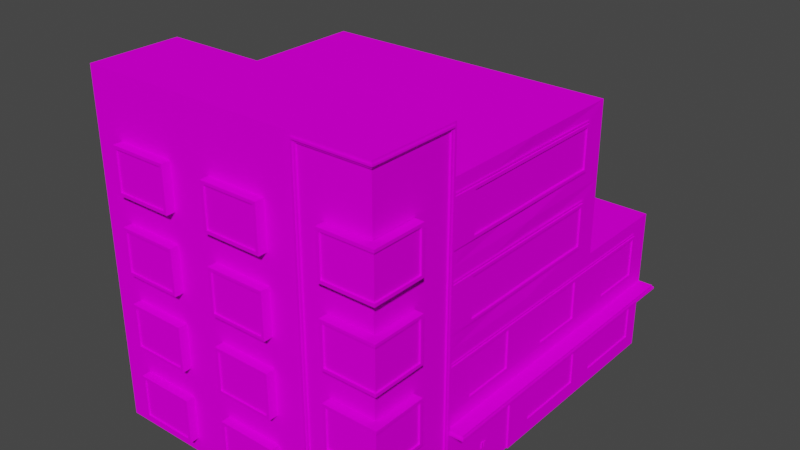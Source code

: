 # Source: house14.blend  (saved by Blender 2.92.15; exported with 4.5.12 LTS)
import bpy
from mathutils import Matrix  # noqa: F401  (used for matrix-valued properties, if any)

bpy.ops.wm.read_factory_settings(use_empty=True)
scene = bpy.context.scene
scene.name = 'Scene'

# ---- collections
col_collection = bpy.data.collections.new('Collection'); scene.collection.children.link(col_collection)

# ---- images (referenced by path relative to the original .blend; pixels are not part of the script)
import os
ASSET_DIR = os.environ.get("B2B_ASSET_DIR", "")  # directory of the original .blend (textures are referenced by path, not embedded)
HERE = os.path.dirname(os.path.abspath(__file__))  # packed textures are extracted next to this script under _unpacked/

def load_image(name, relpath, width, height, colorspace="sRGB"):
    """Load a texture the original file referenced (path relative to the .blend, or extracted next to this script)."""
    p = next((c for c in (os.path.join(HERE, relpath), os.path.join(ASSET_DIR, relpath)) if relpath and os.path.exists(c)), "")
    if p:
        img = bpy.data.images.load(p, check_existing=True)
        img.name = name
    else:  # same state as the original file: an image datablock whose file is absent (Cycles renders it pink)
        img = bpy.data.images.new(name, width, height)
        img.source = "FILE"
        img.filepath = "//" + (relpath or name)
    img.colorspace_settings.name = colorspace
    return img
img_miamiatlas_png_001 = load_image('MiamiAtlas.png.001', 'MiamiAtlas.png', 1024, 1024, 'sRGB')

# ---- materials (node trees are filled in below, after node groups)
mat_house5 = bpy.data.materials.new('house5')
mat_house5.alpha_threshold = 0.0
mat_house5.use_backface_culling = True
mat_house5.use_transparent_shadow = False
mat_house5.line_color = (0.0, 0.0, 0.0, 1.0)

# ---- material node trees
mat_house5.use_nodes = True; mat_house5.node_tree.nodes.clear()
_N = mat_house5.node_tree.nodes; _L = mat_house5.node_tree.links
n0 = _N.new('ShaderNodeOutputMaterial'); n0.name = 'Material Output'; n0.location = (300, 300)
n1 = _N.new('ShaderNodeBsdfPrincipled'); n1.name = 'Principled BSDF'; n1.location = (10, 300)
n1.distribution = 'GGX'
n1.subsurface_method = 'BURLEY'
n1.inputs[2].default_value = 0.4
n1.inputs[3].default_value = 1.45
n1.inputs[13].default_value = 0.0
n1.inputs[27].default_value = (0.0, 0.0, 0.0, 1.0)
n1.inputs[28].default_value = 1.0
n2 = _N.new('ShaderNodeTexImage'); n2.name = 'Image Texture'; n2.location = (-352, 177)
n2.image = img_miamiatlas_png_001
_L.new(n1.outputs[0], n0.inputs[0])
_L.new(n2.outputs[0], n1.inputs[0])
n0.is_active_output = True

# ---- world
world_world = bpy.data.worlds.new('World'); scene.world = world_world
world_world.use_nodes = True; world_world.node_tree.nodes.clear()
_N = world_world.node_tree.nodes; _L = world_world.node_tree.links
n0 = _N.new('ShaderNodeOutputWorld'); n0.name = 'World Output'; n0.location = (300, 300)
n1 = _N.new('ShaderNodeBackground'); n1.name = 'Background'; n1.location = (10, 300)
n1.inputs[0].default_value = (0.05088, 0.05088, 0.05088, 1.0)
_L.new(n1.outputs[0], n0.inputs[0])
n0.is_active_output = True
world_world.color = (0.05088, 0.05088, 0.05088)
world_world.use_sun_shadow = False
world_world.sun_shadow_jitter_overblur = 0.0

# ---- meshes
me_cube = bpy.data.meshes.new('Cube')
me_cube.from_pydata([(-2.645e-07, 3.15, 9.4), (-4.371e-08, 0.5, 9.8), (10.0, 2.5, 10.3), (10.0, 2.225e-06, 10.3), (10.0, 2.5, 0.3), (10.0, 9.136e-07, 0.3), (-4.371e-07, 5.0, 0.3), (-3.688e-07, 4.35, 9.4), (10.0, 5.0, 10.3), (-2.645e-07, 3.15, 4.2), (-3.688e-07, 4.35, 4.2), (-4.554e-14, 7.963e-07, 6.3), (-2.645e-07, 3.15, 5.9), (-3.688e-07, 4.35, 5.9), (2.5, 2.5, 0.3), (2.5, 2.579e-07, 0.3), (-3.251e-07, 4.4, 0.3), (-2.114e-07, 3.1, 0.3), (-2.027e-07, 3.0, 1.8), (-3.338e-07, 4.5, 1.8), (-3.251e-07, 4.4, 1.7), (-2.114e-07, 3.1, 1.7), (10.0, 11.5, 3.3), (-1.005e-06, 11.5, 3.3), (-2.645e-07, 3.15, 7.7), (-3.688e-07, 4.35, 7.7), (-0.5, 2.5, 3.3), (-1.748e-07, 2.0, 9.8), (-1.748e-07, 2.0, 6.3), (-4.371e-07, 5.0, 6.8), (-2.186e-07, 2.5, 0.3), (-2.293e-15, 3.934e-08, 0.3), (-1.748e-07, 2.0, 3.8), (-2.644e-14, 4.685e-07, 3.8), (-1.748e-07, 2.0, 7.3), (-2.186e-07, 2.5, 3.3), (-4.371e-08, 0.5, 7.3), (-2.522e-14, 4.327e-07, 3.3), (-5.197e-14, 8.917e-07, 6.8), (-0.05, 3.1, 5.95), (-0.05, 3.1, 4.15), (-0.05, 4.4, 5.95), (-0.05, 4.4, 4.15), (-0.05, 4.4, 9.45), (-0.05, 3.1, 7.65), (-0.05, 4.4, 7.65), (-0.05, 4.5, 5.95), (-0.05, 4.5, 4.15), (-0.05, 4.5, 9.45), (-0.05, 4.5, 7.65), (-0.05, 3.0, 5.95), (-0.05, 3.0, 4.15), (-0.05, 3.0, 9.45), (-0.05, 3.0, 7.65), (-0.05, 3.1, 3.3), (-0.05, 4.4, 3.3), (-0.05, 4.5, 3.3), (-0.05, 3.0, 3.3), (-2.608e-07, 3.1, 5.95), (-2.608e-07, 3.1, 4.15), (-3.725e-07, 4.4, 5.95), (-3.725e-07, 4.4, 4.15), (-3.725e-07, 4.4, 9.45), (-2.608e-07, 3.1, 7.65), (-3.725e-07, 4.4, 7.65), (-3.338e-07, 4.5, 5.95), (-3.338e-07, 4.5, 4.15), (-3.338e-07, 4.5, 9.45), (-3.338e-07, 4.5, 7.65), (-2.027e-07, 3.0, 5.95), (-2.027e-07, 3.0, 4.15), (-2.027e-07, 3.0, 9.45), (-2.027e-07, 3.0, 7.65), (-3.338e-07, 4.5, 3.3), (-2.027e-07, 3.0, 3.3), (0.05, 1.95, 9.75), (0.05, 0.55, 9.75), (0.05, 0.55, 7.35), (0.05, 1.95, 7.35), (-3.338e-07, 4.5, 0.3), (-2.027e-07, 3.0, 0.3), (-0.3, 4.4, -5.77e-07), (-0.3, 3.1, -4.065e-07), (-0.3, 3.0, 1.8), (-0.3, 4.5, 1.8), (-0.3, 4.4, 1.7), (-0.3, 3.1, 1.7), (-0.3, 4.5, -5.901e-07), (-0.3, 3.0, -3.934e-07), (1.4, 4.4, 0.3), (1.4, 3.1, 0.3), (1.5, 4.5, 0.3), (1.5, 3.0, 0.3), (1.4, 4.4, -5.77e-07), (1.4, 3.1, -4.065e-07), (1.5, 4.5, -5.901e-07), (1.5, 3.0, -3.934e-07), (-0.25, 4.4, 0.05), (-0.25, 3.1, 0.05), (-0.25, 4.4, 1.7), (-0.25, 3.1, 1.7), (1.4, 4.4, 0.05), (1.4, 3.1, 0.05), (-0.5, 2.5, 10.3), (-0.5, 2.5, 6.8), (-0.05, 2.5, 3.3), (-0.05, 4.284e-07, 3.3), (-0.05, 2.5, 3.1), (-0.05, 4.021e-07, 3.1), (-3.775e-07, 5.0, 3.1), (-1.59e-07, 2.5, 3.1), (5.96e-08, 4.065e-07, 3.1), (-2.186e-07, 2.5, 6.8), (2.5, 2.5, 0.25), (2.5, 2.513e-07, 0.25), (2.3, 2.5, 0.25), (2.3, 2.339e-07, 0.25), (2.3, 5.0, 0.25), (2.3, 2.5, 0.3), (2.3, 2.404e-07, 0.3), (2.3, 5.0, 0.3), (-0.5, 2.3, 3.3), (-0.5, 2.3, 6.8), (-2.011e-07, 2.3, 3.3), (-2.011e-07, 2.3, 6.8), (7.095, 4.4, 0.3), (7.095, 3.1, 0.3), (6.995, 4.5, 0.3), (6.995, 3.0, 0.3), (7.095, 4.4, -5.77e-07), (7.095, 3.1, -4.065e-07), (6.995, 4.5, -5.901e-07), (6.995, 3.0, -3.934e-07), (8.9, 4.4, 0.3), (8.9, 3.1, 0.3), (9.0, 4.5, 0.3), (9.0, 3.0, 0.3), (8.9, 4.4, -5.77e-07), (8.9, 3.1, -4.065e-07), (9.0, 4.5, -5.901e-07), (9.0, 3.0, -3.934e-07), (7.095, 4.4, 0.05), (7.095, 3.1, 0.05), (8.9, 4.4, 0.05), (8.9, 3.1, 0.05), (3.595, 4.4, 0.3), (3.595, 3.1, 0.3), (3.495, 4.5, 0.3), (3.495, 3.0, 0.3), (3.595, 4.4, -5.77e-07), (3.595, 3.1, -4.065e-07), (3.495, 4.5, -5.901e-07), (3.495, 3.0, -3.934e-07), (5.4, 4.4, 0.3), (5.4, 3.1, 0.3), (5.5, 4.5, 0.3), (5.5, 3.0, 0.3), (5.4, 4.4, -5.77e-07), (5.4, 3.1, -4.065e-07), (5.5, 4.5, -5.901e-07), (5.5, 3.0, -3.934e-07), (3.595, 4.4, 0.05), (3.595, 3.1, 0.05), (5.4, 4.4, 0.05), (5.4, 3.1, 0.05), (0.05, 8.007e-07, 6.3), (0.05, 4.729e-07, 3.8), (0.05, 2.0, 3.8), (0.05, 2.0, 6.3), (0.05, 6.368e-07, 5.05), (0.05, 2.0, 5.05), (0.05, 2.0, 7.3), (0.05, 0.5, 7.3), (0.05, 2.0, 9.8), (0.05, 0.5, 9.8), (0.05, 1.95, 6.25), (0.05, 0.05, 6.25), (0.05, 0.05, 5.15), (0.05, 0.05, 3.85), (0.05, 1.95, 3.85), (0.05, 1.95, 5.15), (0.05, 1.95, 4.95), (0.05, 0.05, 4.95), (-4.843e-07, 5.65, 9.4), (10.0, 5.0, 0.3), (-6.557e-07, 7.5, 0.3), (-5.886e-07, 6.85, 9.4), (-4.843e-07, 5.65, 4.2), (-5.886e-07, 6.85, 4.2), (10.0, 7.5, 10.3), (-4.843e-07, 5.65, 6.8), (-5.886e-07, 6.85, 6.8), (2.5, 5.0, 0.3), (10.0, 11.5, 0.3), (2.5, 11.5, 0.3), (-5.436e-07, 6.9, 0.3), (-4.3e-07, 5.6, 0.3), (-4.212e-07, 5.5, 1.8), (-5.524e-07, 7.0, 1.8), (-5.436e-07, 6.9, 1.7), (-4.3e-07, 5.6, 1.7), (-1.005e-06, 11.5, 0.3), (7.151e-09, 0.6, 1.7), (-1.152e-07, 2.0, 0.3), (-4.371e-07, 5.0, 3.3), (-0.05, 5.6, 6.8), (-0.05, 5.6, 4.15), (-0.05, 6.9, 6.8), (-0.05, 6.9, 4.15), (-0.05, 6.9, 9.45), (-0.05, 5.6, 9.45), (-1.152e-07, 2.0, 1.8), (-0.3, 0.6, -5.158e-07), (-0.05, 7.0, 6.8), (-0.05, 7.0, 4.15), (-0.05, 7.0, 9.55), (-0.3, 0.5, 1.8), (-0.05, 5.5, 6.8), (-0.05, 5.5, 4.15), (-0.05, 5.5, 9.55), (7.151e-09, 0.6, 0.3), (-0.05, 5.6, 3.3), (-0.05, 6.9, 3.3), (-0.05, 7.0, 3.3), (-0.05, 5.5, 3.3), (0.05, 5.6, 6.8), (-4.768e-07, 5.6, 4.15), (0.05, 6.9, 6.8), (-5.923e-07, 6.9, 4.15), (-5.923e-07, 6.9, 9.45), (-4.768e-07, 5.6, 9.45), (1.589e-08, 0.5, 1.8), (1.589e-08, 0.5, 0.3), (-5.524e-07, 7.0, 6.8), (-5.524e-07, 7.0, 4.15), (-5.524e-07, 7.0, 9.55), (-0.3, 2.0, 1.8), (-4.212e-07, 5.5, 6.8), (-4.212e-07, 5.5, 4.15), (-4.212e-07, 5.5, 9.55), (-1.065e-07, 1.9, 0.3), (-5.524e-07, 7.0, 3.3), (-4.212e-07, 5.5, 3.3), (-5.524e-07, 7.0, 0.3), (-4.212e-07, 5.5, 0.3), (-0.3, 6.9, -9.048e-07), (-0.3, 5.6, -7.344e-07), (-0.3, 5.5, 1.8), (-0.3, 7.0, 1.8), (-0.3, 6.9, 1.7), (-0.3, 5.6, 1.7), (-0.3, 7.0, -9.179e-07), (-0.3, 5.5, -7.212e-07), (1.4, 6.9, 0.3), (1.4, 5.6, 0.3), (1.5, 7.0, 0.3), (1.5, 5.5, 0.3), (1.4, 6.9, -9.048e-07), (1.4, 5.6, -7.344e-07), (1.5, 7.0, -9.179e-07), (1.5, 5.5, -7.212e-07), (-0.25, 6.9, 0.05), (-0.25, 5.6, 0.05), (-0.25, 6.9, 1.7), (-0.25, 5.6, 1.7), (1.4, 6.9, 0.05), (1.4, 5.6, 0.05), (-0.05, 5.0, 3.3), (-0.05, 5.0, 3.1), (-5.961e-07, 7.5, 3.1), (2.5, 5.0, 0.25), (2.5, 7.5, 0.25), (2.3, 7.5, 0.3), (7.095, 6.9, 0.3), (7.095, 5.6, 0.3), (6.995, 7.0, 0.3), (6.995, 5.5, 0.3), (7.095, 6.9, -9.048e-07), (7.095, 5.6, -7.344e-07), (6.995, 7.0, -9.179e-07), (6.995, 5.5, -7.212e-07), (8.9, 6.9, 0.3), (8.9, 5.6, 0.3), (9.0, 7.0, 0.3), (9.0, 5.5, 0.3), (8.9, 6.9, -9.048e-07), (8.9, 5.6, -7.344e-07), (9.0, 7.0, -9.179e-07), (9.0, 5.5, -7.212e-07), (7.095, 6.9, 0.05), (7.095, 5.6, 0.05), (8.9, 6.9, 0.05), (8.9, 5.6, 0.05), (3.595, 6.9, 0.3), (3.595, 5.6, 0.3), (3.495, 7.0, 0.3), (3.495, 5.5, 0.3), (3.595, 6.9, -9.048e-07), (3.595, 5.6, -7.344e-07), (3.495, 7.0, -9.179e-07), (3.495, 5.5, -7.212e-07), (5.4, 6.9, 0.3), (5.4, 5.6, 0.3), (5.5, 7.0, 0.3), (5.5, 5.5, 0.3), (5.4, 6.9, -9.048e-07), (5.4, 5.6, -7.344e-07), (5.5, 7.0, -9.179e-07), (5.5, 5.5, -7.212e-07), (3.595, 6.9, 0.05), (3.595, 5.6, 0.05), (5.4, 6.9, 0.05), (5.4, 5.6, 0.05), (-1.065e-07, 1.9, 1.7), (-0.3, 1.9, -6.863e-07), (-7.004e-07, 8.15, 9.4), (10.0, 7.5, 0.3), (-8.742e-07, 10.0, 0.3), (10.0, 10.0, 0.3), (-8.047e-07, 9.35, 9.4), (10.0, 10.0, 10.3), (-7.004e-07, 8.15, 4.2), (-8.047e-07, 9.35, 4.2), (10.0, 10.0, 3.3), (-7.004e-07, 8.15, 6.8), (-8.047e-07, 9.35, 6.8), (2.5, 7.5, 0.3), (2.5, 10.0, 0.3), (-7.622e-07, 9.4, 0.3), (-6.485e-07, 8.1, 0.3), (-6.398e-07, 8.0, 1.8), (-7.709e-07, 9.5, 1.8), (-7.622e-07, 9.4, 1.7), (-6.485e-07, 8.1, 1.7), (-8.742e-07, 10.0, 10.3), (-8.742e-07, 10.0, 6.8), (-6.557e-07, 7.5, 3.3), (-0.05, 8.1, 6.8), (-0.05, 8.1, 4.15), (-0.05, 9.4, 6.8), (-0.05, 9.4, 4.15), (-0.05, 9.4, 9.45), (-0.05, 8.1, 9.45), (-0.05, 9.5, 6.8), (-0.05, 9.5, 4.15), (-0.05, 9.5, 9.55), (-0.05, 8.0, 6.8), (-0.05, 8.0, 4.15), (-0.05, 8.0, 9.55), (-0.05, 8.1, 3.3), (-0.05, 9.4, 3.3), (-0.05, 9.5, 3.3), (-0.05, 8.0, 3.3), (0.05, 8.1, 6.8), (-6.966e-07, 8.1, 4.15), (0.05, 9.4, 6.8), (-8.121e-07, 9.4, 4.15), (-8.121e-07, 9.4, 9.45), (-6.966e-07, 8.1, 9.45), (-7.709e-07, 9.5, 6.8), (-7.709e-07, 9.5, 4.15), (-7.709e-07, 9.5, 9.55), (-6.398e-07, 8.0, 6.8), (-6.398e-07, 8.0, 4.15), (-6.398e-07, 8.0, 9.55), (-7.709e-07, 9.5, 3.3), (-6.398e-07, 8.0, 3.3), (-7.709e-07, 9.5, 0.3), (-6.398e-07, 8.0, 0.3), (-0.3, 9.4, -1.233e-06), (-0.3, 8.1, -1.062e-06), (-0.3, 8.0, 1.8), (-0.3, 9.5, 1.8), (-0.3, 9.4, 1.7), (-0.3, 8.1, 1.7), (-0.3, 9.5, -1.246e-06), (-0.3, 8.0, -1.049e-06), (1.4, 9.4, 0.3), (1.4, 8.1, 0.3), (1.5, 9.5, 0.3), (1.5, 8.0, 0.3), (1.4, 9.4, -1.233e-06), (1.4, 8.1, -1.062e-06), (1.5, 9.5, -1.246e-06), (1.5, 8.0, -1.049e-06), (-0.25, 9.4, 0.05), (-0.25, 8.1, 0.05), (-0.25, 9.4, 1.7), (-0.25, 8.1, 1.7), (1.4, 9.4, 0.05), (1.4, 8.1, 0.05), (-8.742e-07, 10.0, 3.3), (-0.05, 10.0, 3.3), (-0.05, 7.5, 3.3), (-0.05, 10.0, 3.1), (-0.05, 7.5, 3.1), (-8.146e-07, 10.0, 3.1), (-6.557e-07, 7.5, 6.8), (-6.557e-07, 7.5, 10.3), (2.5, 10.0, 0.25), (2.3, 7.5, 0.25), (2.3, 10.0, 0.25), (2.3, 10.0, 0.3), (7.095, 9.4, 0.3), (7.095, 8.1, 0.3), (6.995, 9.5, 0.3), (6.995, 8.0, 0.3), (7.095, 9.4, -1.233e-06), (7.095, 8.1, -1.062e-06), (6.995, 9.5, -1.246e-06), (6.995, 8.0, -1.049e-06), (8.9, 9.4, 0.3), (8.9, 8.1, 0.3), (9.0, 9.5, 0.3), (9.0, 8.0, 0.3), (8.9, 9.4, -1.233e-06), (8.9, 8.1, -1.062e-06), (9.0, 9.5, -1.246e-06), (9.0, 8.0, -1.049e-06), (7.095, 9.4, 0.05), (7.095, 8.1, 0.05), (8.9, 9.4, 0.05), (8.9, 8.1, 0.05), (3.595, 9.4, 0.3), (3.595, 8.1, 0.3), (3.495, 9.5, 0.3), (3.495, 8.0, 0.3), (3.595, 9.4, -1.233e-06), (3.595, 8.1, -1.062e-06), (3.495, 9.5, -1.246e-06), (3.495, 8.0, -1.049e-06), (5.4, 9.4, 0.3), (5.4, 8.1, 0.3), (5.5, 9.5, 0.3), (5.5, 8.0, 0.3), (5.4, 9.4, -1.233e-06), (5.4, 8.1, -1.062e-06), (5.5, 9.5, -1.246e-06), (5.5, 8.0, -1.049e-06), (3.595, 9.4, 0.05), (3.595, 8.1, 0.05), (5.4, 9.4, 0.05), (5.4, 8.1, 0.05), (-0.05, 11.5, 3.3), (-0.05, 11.5, 0.25), (2.5, 11.5, 0.25), (-0.05, 11.3, 3.1), (-0.05, 11.3, 0.25), (2.3, 11.3, 0.25), (-9.283e-07, 11.3, 3.1), (2.3, 11.3, 0.3), (-9.879e-07, 11.3, 0.3), (0.05, 0.8, 4.96), (0.05, 1.0, 4.96), (0.05, 0.8, 5.04), (0.05, 1.0, 5.04), (0.02, 0.8, 4.96), (0.02, 1.0, 4.96), (0.02, 0.8, 5.04), (0.02, 1.0, 5.04), (0.04, 0.8, 5.06), (0.04, 1.0, 5.06), (0.04, 0.8, 5.14), (0.04, 1.0, 5.14), (0.01, 0.8, 5.06), (0.01, 1.0, 5.06), (0.01, 0.8, 5.14), (0.01, 1.0, 5.14), (-0.55, 2.43, 3.25), (-2.086e-07, 2.43, 3.25), (-0.55, 2.43, 13.85), (-0.3, 0.6, 1.7), (-2.086e-07, 2.43, 13.85), (-0.55, 2.37, 3.25), (-0.55, 2.37, 13.85), (-0.3, 1.9, 1.7), (-2.086e-07, 2.37, 3.25), (-2.086e-07, 2.37, 13.85), (-0.1, 2.5, 3.23), (-0.1, 4.768e-07, 3.23), (-0.1, 2.5, 3.17), (-0.1, 4.768e-07, 3.17), (2.43, 2.5, 0.2), (2.43, 4.768e-07, 0.2), (2.37, 2.5, 0.2), (2.37, 0.0, 0.2), (2.37, 5.0, 0.2), (-0.1, 5.0, 3.23), (-0.1, 5.0, 3.17), (2.43, 5.0, 0.2), (2.43, 7.5, 0.2), (-0.1, 10.0, 3.23), (-0.1, 7.5, 3.23), (-0.1, 10.0, 3.17), (-0.1, 7.5, 3.17), (2.43, 10.0, 0.2), (2.37, 7.5, 0.2), (2.37, 10.0, 0.2), (-0.1, 11.43, 3.23), (-0.1, 11.43, 0.2), (2.43, 11.43, 0.2), (-0.1, 11.37, 3.17), (-0.1, 11.37, 0.2), (2.37, 11.37, 0.2), (-0.025, 4.53, 13.05), (1.4, 1.9, 0.3), (-0.3, 0.5, -5.027e-07), (-0.3, 2.0, -6.994e-07), (-0.025, 4.53, 3.3), (-0.025, 4.58, 13.05), (1.5, 0.5, 0.3), (1.5, 2.0, 0.3), (1.4, 0.6, 0.3), (-0.025, 4.58, 3.3), (-0.025, 7.03, 9.55), (1.5, 2.0, -6.994e-07), (1.4, 0.6, -5.158e-07), (1.4, 1.9, -6.863e-07), (-0.025, 7.03, 3.3), (-0.025, 7.08, 9.55), (-0.25, 0.6, 0.05), (-0.25, 1.9, 0.05), (1.5, 0.5, -5.027e-07), (-0.025, 7.08, 3.3), (-0.025, 9.53, 9.55), (-0.025, 9.53, 3.3), (-0.025, 9.58, 9.55), (-0.025, 9.58, 3.3), (-0.02, 4.53, 1.8), (-0.02, 4.53, 0.28), (1.5, 4.53, 0.28), (-0.02, 7.03, 1.8), (-0.02, 7.03, 0.28), (1.5, 7.03, 0.28), (-0.02, 9.53, 1.8), (-0.02, 9.53, 0.28), (1.5, 9.53, 0.28), (-0.02, 4.58, 1.8), (-0.02, 4.58, 0.28), (1.5, 4.58, 0.28), (-0.02, 7.08, 1.8), (-0.02, 7.08, 0.28), (1.5, 7.08, 0.28), (-0.02, 9.58, 1.8), (-0.02, 9.58, 0.28), (1.5, 9.58, 0.28), (-0.25, 1.9, 1.7), (-0.25, 0.6, 1.7), (1.4, 1.9, 0.05), (1.4, 0.6, 0.05), (-0.02, 2.03, 1.8), (-0.02, 2.03, 0.28), (1.5, 2.03, 0.28), (-0.02, 2.08, 1.8), (-0.02, 2.08, 0.28), (1.5, 2.08, 0.28), (7.095, 1.9, 0.3), (7.095, 0.6, 0.3), (6.995, 2.0, 0.3), (6.995, 0.5, 0.3), (7.095, 1.9, -6.863e-07), (7.095, 0.6, -5.158e-07), (6.995, 2.0, -6.994e-07), (6.995, 0.5, -5.027e-07), (8.9, 1.9, 0.3), (8.9, 0.6, 0.3), (9.0, 2.0, 0.3), (9.0, 0.5, 0.3), (8.9, 1.9, -6.863e-07), (8.9, 0.6, -5.158e-07), (9.0, 2.0, -6.994e-07), (9.0, 0.5, -5.027e-07), (7.095, 1.9, 0.05), (7.095, 0.6, 0.05), (8.9, 1.9, 0.05), (8.9, 0.6, 0.05), (3.595, 1.9, 0.3), (3.595, 0.6, 0.3), (3.495, 2.0, 0.3), (3.495, 0.5, 0.3), (3.595, 1.9, -6.863e-07), (3.595, 0.6, -5.158e-07), (3.495, 2.0, -6.994e-07), (3.495, 0.5, -5.027e-07), (5.4, 1.9, 0.3), (5.4, 0.6, 0.3), (5.5, 2.0, 0.3), (5.5, 0.5, 0.3), (5.4, 1.9, -6.863e-07), (5.4, 0.6, -5.158e-07), (5.5, 2.0, -6.994e-07), (5.5, 0.5, -5.027e-07), (3.595, 1.9, 0.05), (3.595, 0.6, 0.05), (5.4, 1.9, 0.05), (5.4, 0.6, 0.05), (-2.645e-07, 3.15, 12.9), (-4.371e-08, 0.5, 13.3), (10.0, 2.5, 13.8), (10.0, 2.072e-06, 13.8), (-3.688e-07, 4.35, 12.9), (10.0, 5.0, 13.8), (-2.645e-07, 3.15, 11.2), (-3.688e-07, 4.35, 11.2), (-4.371e-07, 5.0, 13.8), (-1.748e-07, 2.0, 13.3), (-4.371e-07, 5.0, 10.3), (-1.748e-07, 2.0, 10.8), (-4.371e-08, 0.5, 10.8), (-7.872e-14, 1.198e-06, 13.8), (-5.197e-14, 7.387e-07, 10.3), (-0.05, 4.4, 12.95), (-0.05, 3.1, 12.95), (-0.05, 3.1, 11.15), (-0.05, 4.5, 13.05), (-0.05, 3.0, 13.05), (-0.05, 3.0, 11.15), (-3.725e-07, 4.4, 12.95), (-2.608e-07, 3.1, 12.95), (-2.608e-07, 3.1, 11.15), (-3.725e-07, 4.4, 11.15), (-3.338e-07, 4.5, 13.05), (-3.338e-07, 4.5, 11.15), (-2.027e-07, 3.0, 13.05), (-2.027e-07, 3.0, 11.15), (0.05, 1.95, 13.25), (0.05, 0.55, 13.25), (0.05, 0.55, 10.85), (0.05, 1.95, 10.85), (-0.5, 2.5, 13.8), (-2.186e-07, 2.5, 10.3), (-2.186e-07, 2.5, 13.8), (-0.5, 2.3, 13.8), (-0.5, 2.3, 10.3), (-2.011e-07, 2.3, 13.8), (-2.011e-07, 2.3, 10.3), (0.05, 2.0, 10.8), (0.05, 0.5, 10.8), (0.05, 2.0, 13.3), (0.05, 0.5, 13.3), (-0.05, 3.1, 9.45), (-0.05, 4.4, 11.15), (-0.05, 4.5, 11.15), (-2.608e-07, 3.1, 9.45)], [], [(8, 601, 598, 2), (14, 30, 6, 192), (2, 4, 184, 8), (24, 0, 7, 25), (30, 35, 204, 6), (36, 1, 174, 172), (5, 4, 2, 3), (9, 12, 13, 10), (4, 14, 192, 184), (31, 30, 14, 15), (15, 14, 4, 5), (3, 2, 598, 599), (58, 59, 35, 112), (61, 60, 29, 204), (59, 61, 204, 35), (112, 63, 58), (62, 643, 630, 606), (643, 63, 112, 630), (64, 62, 606, 29), (64, 29, 60), (32, 28, 112, 35), (33, 32, 35, 37), (28, 11, 38, 112), (27, 1, 610, 630), (1, 36, 38, 610), (34, 27, 630, 112), (36, 34, 112, 38), (45, 43, 48, 49), (42, 41, 46, 47), (44, 53, 52, 640), (40, 51, 50, 39), (49, 46, 41, 45), (53, 44, 39, 50), (616, 613, 640, 52), (41, 39, 44, 45), (40, 54, 57, 51), (42, 47, 56, 55), (61, 42, 40, 59), (45, 44, 63, 64), (39, 58, 59, 40), (56, 47, 66, 73), (39, 41, 60, 58), (41, 42, 61, 60), (46, 49, 68, 65), (640, 643, 63, 44), (51, 70, 69, 50), (43, 45, 64, 62), (50, 69, 72, 53), (53, 72, 71, 52), (47, 46, 65, 66), (40, 42, 55, 54), (49, 48, 67, 68), (640, 43, 62, 643), (57, 74, 70, 51), (642, 48, 43, 641), (176, 175, 180, 177), (76, 75, 78, 77), (11, 28, 168, 165), (27, 34, 171, 173), (28, 32, 167, 168), (34, 36, 172, 171), (32, 33, 166, 167), (1, 27, 173, 174), (17, 82, 86, 21), (19, 79, 87, 84), (18, 83, 88, 80), (16, 20, 85, 81), (87, 81, 85, 84), (88, 83, 86, 82), (85, 86, 83, 84), (19, 84, 83, 18), (86, 85, 20, 21), (92, 80, 88, 96), (90, 94, 82, 17), (91, 95, 87, 79), (89, 16, 81, 93), (87, 95, 93, 81), (88, 82, 94, 96), (90, 89, 93, 94), (92, 96, 95, 91), (96, 94, 93, 95), (97, 101, 102, 98), (100, 99, 97, 98), (37, 35, 105, 106), (204, 267, 105, 35), (106, 105, 107, 108), (267, 268, 107, 105), (108, 107, 110, 111), (268, 109, 110, 107), (15, 114, 113, 14), (192, 14, 113, 270), (114, 116, 115, 113), (270, 113, 115, 117), (116, 119, 118, 115), (117, 115, 118, 120), (35, 26, 104, 112), (112, 104, 103, 630), (104, 122, 633, 103), (26, 121, 122, 104), (122, 124, 635, 633), (121, 123, 124, 122), (26, 35, 123, 121), (43, 640, 613, 641), (136, 128, 132, 140), (134, 138, 130, 126), (135, 139, 131, 127), (133, 125, 129, 137), (131, 139, 137, 129), (132, 130, 138, 140), (134, 133, 137, 138), (136, 140, 139, 135), (140, 138, 137, 139), (141, 143, 144, 142), (131, 132, 128, 127), (126, 130, 129, 125), (129, 130, 132, 131), (156, 148, 152, 160), (154, 158, 150, 146), (155, 159, 151, 147), (153, 145, 149, 157), (151, 159, 157, 149), (152, 150, 158, 160), (154, 153, 157, 158), (156, 160, 159, 155), (160, 158, 157, 159), (161, 163, 164, 162), (151, 152, 148, 147), (146, 150, 149, 145), (149, 150, 152, 151), (182, 181, 179, 178), (77, 78, 171, 172), (78, 75, 173, 171), (76, 77, 172, 174), (12, 9, 59, 58), (10, 13, 60, 61), (9, 10, 61, 59), (13, 12, 58, 60), (7, 0, 643, 62), (0, 24, 63, 643), (25, 7, 62, 64), (24, 25, 64, 63), (75, 76, 174, 173), (175, 176, 165, 168), (182, 178, 166, 169), (178, 179, 167, 166), (179, 181, 170, 167), (176, 177, 169, 165), (180, 175, 168, 170), (169, 170, 181, 182), (180, 170, 169, 177), (192, 6, 185, 326), (8, 184, 316, 189), (190, 183, 186, 191), (6, 204, 336, 185), (327, 317, 201, 194), (187, 190, 191, 188), (317, 391, 23, 201), (22, 23, 391, 323), (184, 192, 326, 316), (23, 22, 193, 194), (606, 8, 189, 398), (225, 226, 204, 29), (228, 227, 397, 336), (226, 228, 336, 204), (231, 216, 506, 232), (229, 230, 606, 398), (230, 225, 29, 606), (227, 229, 398, 397), (240, 313, 475, 314), (505, 240, 314, 517), (511, 515, 507, 203), (207, 209, 215, 213), (208, 207, 213, 214), (205, 217, 219, 210), (206, 218, 217, 205), (507, 314, 475, 236), (211, 203, 507, 236), (215, 209, 210, 219), (512, 516, 212, 220), (206, 221, 224, 218), (208, 214, 223, 222), (228, 208, 206, 226), (510, 232, 506, 522), (205, 225, 226, 206), (223, 214, 234, 241), (471, 475, 313, 202), (207, 208, 228, 227), (506, 216, 471, 212), (210, 230, 225, 205), (218, 238, 237, 217), (209, 207, 227, 229), (220, 212, 471, 202), (217, 237, 239, 219), (214, 213, 233, 234), (206, 208, 222, 221), (213, 215, 235, 233), (210, 209, 229, 230), (224, 242, 238, 218), (215, 219, 239, 235), (196, 246, 250, 200), (198, 243, 251, 248), (197, 247, 252, 244), (195, 199, 249, 245), (251, 245, 249, 248), (252, 247, 250, 246), (249, 250, 247, 248), (198, 248, 247, 197), (250, 249, 199, 200), (256, 244, 252, 260), (254, 258, 246, 196), (255, 259, 251, 243), (253, 195, 245, 257), (251, 259, 257, 245), (252, 246, 258, 260), (254, 253, 257, 258), (256, 260, 259, 255), (260, 258, 257, 259), (261, 265, 266, 262), (264, 263, 261, 262), (336, 393, 267, 204), (393, 395, 268, 267), (395, 269, 109, 268), (326, 192, 270, 271), (271, 270, 117, 400), (400, 117, 120, 272), (284, 276, 280, 288), (282, 286, 278, 274), (283, 287, 279, 275), (281, 273, 277, 285), (279, 287, 285, 277), (280, 278, 286, 288), (282, 281, 285, 286), (284, 288, 287, 283), (288, 286, 285, 287), (289, 291, 292, 290), (279, 280, 276, 275), (274, 278, 277, 273), (277, 278, 280, 279), (304, 296, 300, 308), (302, 306, 298, 294), (303, 307, 299, 295), (301, 293, 297, 305), (299, 307, 305, 297), (300, 298, 306, 308), (302, 301, 305, 306), (304, 308, 307, 303), (308, 306, 305, 307), (309, 311, 312, 310), (299, 300, 296, 295), (294, 298, 297, 293), (297, 298, 300, 299), (23, 194, 201), (190, 187, 226, 225), (188, 191, 227, 228), (187, 188, 228, 226), (211, 236, 216, 231), (186, 183, 230, 229), (183, 190, 225, 230), (191, 186, 229, 227), (475, 471, 216, 236), (326, 185, 317, 327), (334, 320, 323, 391), (324, 315, 319, 325), (185, 336, 391, 317), (189, 316, 318, 320), (321, 324, 325, 322), (316, 326, 327, 318), (318, 327, 194, 193), (398, 189, 320, 334), (353, 354, 336, 397), (356, 355, 335, 391), (354, 356, 391, 336), (357, 358, 398, 334), (358, 353, 397, 398), (355, 357, 334, 335), (339, 341, 345, 343), (340, 339, 343, 344), (337, 346, 348, 342), (338, 347, 346, 337), (345, 341, 342, 348), (338, 349, 352, 347), (340, 344, 351, 350), (356, 340, 338, 354), (337, 353, 354, 338), (351, 344, 360, 365), (339, 340, 356, 355), (342, 358, 353, 337), (347, 363, 362, 346), (341, 339, 355, 357), (346, 362, 364, 348), (344, 343, 359, 360), (338, 340, 350, 349), (343, 345, 361, 359), (342, 341, 357, 358), (352, 366, 363, 347), (345, 348, 364, 361), (329, 370, 374, 333), (331, 367, 375, 372), (330, 371, 376, 368), (328, 332, 373, 369), (375, 369, 373, 372), (376, 371, 374, 370), (373, 374, 371, 372), (331, 372, 371, 330), (374, 373, 332, 333), (380, 368, 376, 384), (378, 382, 370, 329), (379, 383, 375, 367), (377, 328, 369, 381), (375, 383, 381, 369), (376, 370, 382, 384), (378, 377, 381, 382), (380, 384, 383, 379), (384, 382, 381, 383), (385, 389, 390, 386), (388, 387, 385, 386), (391, 392, 393, 336), (392, 394, 395, 393), (394, 396, 269, 395), (327, 326, 271, 399), (399, 271, 400, 401), (401, 400, 272, 402), (414, 406, 410, 418), (412, 416, 408, 404), (413, 417, 409, 405), (411, 403, 407, 415), (409, 417, 415, 407), (410, 408, 416, 418), (412, 411, 415, 416), (414, 418, 417, 413), (418, 416, 415, 417), (419, 421, 422, 420), (409, 410, 406, 405), (404, 408, 407, 403), (407, 408, 410, 409), (434, 426, 430, 438), (432, 436, 428, 424), (433, 437, 429, 425), (431, 423, 427, 435), (429, 437, 435, 427), (430, 428, 436, 438), (432, 431, 435, 436), (434, 438, 437, 433), (438, 436, 435, 437), (439, 441, 442, 440), (429, 430, 426, 425), (424, 428, 427, 423), (427, 428, 430, 429), (323, 318, 193, 22), (324, 321, 354, 353), (322, 325, 355, 356), (321, 322, 356, 354), (319, 315, 358, 357), (315, 324, 353, 358), (325, 319, 357, 355), (23, 201, 444, 443), (201, 194, 445, 444), (444, 445, 448, 447), (443, 444, 447, 446), (446, 447, 451, 449), (447, 448, 450, 451), (194, 327, 399, 445), (401, 448, 445, 399), (402, 450, 448, 401), (394, 446, 449, 396), (391, 23, 443, 392), (392, 443, 446, 394), (454, 455, 459, 458), (458, 459, 457, 456), (456, 457, 453, 452), (454, 458, 456, 452), (459, 455, 453, 457), (462, 463, 467, 466), (466, 467, 465, 464), (464, 465, 461, 460), (462, 466, 464, 460), (467, 463, 461, 465), (37, 35, 30, 31), (507, 515, 517, 314), (468, 473, 474, 470), (468, 469, 476, 473), (472, 470, 474, 477), (479, 478, 480, 481), (487, 488, 480, 478), (483, 485, 484, 482), (489, 482, 484, 486), (492, 494, 488, 487), (490, 489, 486, 496), (491, 493, 494, 492), (495, 490, 496, 497), (499, 500, 503, 502), (498, 499, 502, 501), (497, 503, 500, 495), (491, 498, 501, 493), (508, 504, 509, 513), (510, 522, 515, 511), (512, 505, 517, 516), (506, 212, 516, 522), (518, 514, 519, 523), (547, 546, 521, 520), (521, 548, 549, 520), (522, 516, 517, 515), (525, 524, 526, 527), (530, 529, 538, 539), (534, 543, 544, 535), (531, 540, 541, 532), (528, 537, 538, 529), (536, 535, 544, 545), (533, 532, 541, 542), (552, 551, 554, 555), (550, 553, 554, 551), (567, 559, 563, 571), (565, 569, 561, 557), (566, 570, 562, 558), (564, 556, 560, 568), (562, 570, 568, 560), (563, 561, 569, 571), (565, 564, 568, 569), (567, 571, 570, 566), (571, 569, 568, 570), (572, 574, 575, 573), (562, 563, 559, 558), (557, 561, 560, 556), (560, 561, 563, 562), (587, 579, 583, 591), (585, 589, 581, 577), (586, 590, 582, 578), (584, 576, 580, 588), (582, 590, 588, 580), (583, 581, 589, 591), (585, 584, 588, 589), (587, 591, 590, 586), (591, 589, 588, 590), (592, 594, 595, 593), (582, 583, 579, 578), (577, 581, 580, 576), (580, 581, 583, 582), (599, 598, 631, 609), (602, 596, 600, 603), (608, 597, 639, 637), (631, 598, 601, 604), (617, 618, 631, 604), (618, 619, 630, 631), (620, 617, 604, 606), (605, 597, 609, 631), (597, 608, 610, 609), (607, 605, 631, 630), (608, 607, 630, 610), (641, 611, 614, 642), (613, 616, 615, 612), (614, 611, 612, 615), (612, 618, 619, 613), (611, 641, 620, 617), (616, 624, 623, 615), (642, 614, 621, 622), (612, 611, 617, 618), (614, 615, 623, 621), (626, 625, 628, 627), (605, 607, 636, 638), (607, 608, 637, 636), (597, 605, 638, 639), (630, 103, 629, 631), (103, 633, 632, 629), (633, 635, 634, 632), (631, 629, 632, 634), (627, 628, 636, 637), (628, 625, 638, 636), (626, 627, 637, 639), (600, 596, 618, 617), (596, 602, 619, 618), (603, 600, 617, 620), (602, 603, 620, 619), (625, 626, 639, 638), (606, 604, 601, 8), (619, 620, 606, 630), (641, 613, 619, 620), (48, 642, 622, 67), (52, 71, 624, 616)])
_uv = me_cube.uv_layers.new(name='UVMap')
_uv.uv.foreach_set('vector', [0.0266, 0.9667, 0.1089, 0.9805, 0.1089, 0.8981, 0.1089, 0.8981, 0.2651, 0.3893, 0.3548, 0.3893, 0.3548, 0.4791, 0.2651, 0.4791, 0.0266, 0.8981, 0.1089, 0.8981, 0.1089, 0.9667, 0.0266, 0.9667, 1.77e-05, 0.25, 1.776e-05, 1.878e-05, 0.25, 1.875e-05, 0.25, 0.25, 0.3548, 0.4641, 0.2651, 0.4641, 0.2651, 0.3893, 0.3548, 0.3893, 0.3541, 0.3927, 0.2655, 0.3927, 0.2655, 0.3909, 0.3541, 0.3909, 0.0266, 0.9667, 0.0266, 0.8981, 0.1089, 0.8981, 0.1089, 0.9667, 0.25, 0.25, 0.25, 1.809e-05, 0.5, 1.806e-05, 0.5, 0.25, 0.1089, 0.8981, 0.1089, 0.9805, 0.0266, 0.9805, 0.0266, 0.8981, 0.3548, 0.3893, 0.3548, 0.4791, 0.2651, 0.4791, 0.2651, 0.3893, 0.1089, 0.8981, 0.1089, 0.9805, 0.0266, 0.9805, 0.0266, 0.8981, 0.1089, 0.9667, 0.1089, 0.8981, 0.1089, 0.9805, 0.1089, 0.8981, 0.04071, 0.9181, 0.04071, 0.9605, 0.0266, 0.9805, 0.0266, 0.8981, 0.07129, 0.9605, 0.07129, 0.9181, 0.0854, 0.8981, 0.0854, 0.9805, 0.04071, 0.9605, 0.07129, 0.9605, 0.0854, 0.9805, 0.0266, 0.9805, 0.04113, 0.9393, 0.05566, 0.9187, 0.05566, 0.9599, 0.08893, 0.9428, 0.08893, 0.9122, 0.1089, 0.8981, 0.1089, 0.9569, 0.08893, 0.9122, 0.04659, 0.9122, 0.0266, 0.8981, 0.1089, 0.8981, 0.04659, 0.9428, 0.08893, 0.9428, 0.1089, 0.9569, 0.0266, 0.9569, 0.0702, 0.9599, 0.05567, 0.9393, 0.0702, 0.9187, 0.3208, 0.4663, 0.3208, 0.4022, 0.3336, 0.3893, 0.3336, 0.4791, 0.2695, 0.4663, 0.3208, 0.4663, 0.3336, 0.4791, 0.2695, 0.4791, 0.3208, 0.4022, 0.2695, 0.4022, 0.2695, 0.3893, 0.3336, 0.3893, 0.2823, 0.4663, 0.3208, 0.4663, 0.3336, 0.4791, 0.2695, 0.4791, 0.3208, 0.4663, 0.3208, 0.4022, 0.3336, 0.3893, 0.3336, 0.4791, 0.2823, 0.4022, 0.2823, 0.4663, 0.2695, 0.4791, 0.2695, 0.3893, 0.3208, 0.4022, 0.2823, 0.4022, 0.2695, 0.3893, 0.3336, 0.3893, 0.4426, 0.8943, 0.4426, 0.9345, 0.4404, 0.9367, 0.4404, 0.8943, 0.4417, 0.8921, 0.4417, 0.9544, 0.4382, 0.9544, 0.4382, 0.8921, 0.4414, 0.8921, 0.4381, 0.8921, 0.4381, 0.9544, 0.4414, 0.9511, 0.4417, 0.8921, 0.4382, 0.8921, 0.4382, 0.9544, 0.4417, 0.9544, 0.4437, 0.8943, 0.4437, 0.9367, 0.4412, 0.9367, 0.4412, 0.8943, 0.4401, 0.8921, 0.4365, 0.8921, 0.4365, 0.9544, 0.4401, 0.9544, 0.4401, 0.8921, 0.4365, 0.8921, 0.4365, 0.9544, 0.4401, 0.9544, 0.3391, 0.4802, 0.2695, 0.4802, 0.2695, 0.3892, 0.3391, 0.3892, 0.4437, 0.9367, 0.4437, 0.8943, 0.4387, 0.8943, 0.4387, 0.9367, 0.4362, 0.8943, 0.4412, 0.8943, 0.4412, 0.9367, 0.4362, 0.9367, 0.2703, 0.3876, 0.2667, 0.3876, 0.2667, 0.4809, 0.2703, 0.4809, 0.2655, 0.3909, 0.3541, 0.3909, 0.3541, 0.3943, 0.2655, 0.3943, 0.4417, 0.9544, 0.4434, 0.9544, 0.4434, 0.8921, 0.4417, 0.8921, 0.4412, 0.9367, 0.4412, 0.8943, 0.4437, 0.8943, 0.4437, 0.9367, 0.2655, 0.4795, 0.2655, 0.3909, 0.2689, 0.3909, 0.2689, 0.4795, 0.4417, 0.9544, 0.4417, 0.8921, 0.4434, 0.8921, 0.4434, 0.9544, 0.4425, 0.9367, 0.4425, 0.8943, 0.4437, 0.8943, 0.4437, 0.9367, 0.4414, 0.9511, 0.443, 0.9511, 0.443, 0.8921, 0.4414, 0.8921, 0.4382, 0.8921, 0.4365, 0.8921, 0.4365, 0.9544, 0.4382, 0.9544, 0.4426, 0.9345, 0.4426, 0.8943, 0.4437, 0.8943, 0.4437, 0.9345, 0.4425, 0.9367, 0.4437, 0.9367, 0.4437, 0.8943, 0.4425, 0.8943, 0.4381, 0.8921, 0.4365, 0.8921, 0.4365, 0.9544, 0.4381, 0.9544, 0.4382, 0.8921, 0.4382, 0.9544, 0.4365, 0.9544, 0.4365, 0.8921, 0.329, 0.4802, 0.329, 0.3892, 0.2695, 0.3892, 0.2695, 0.4802, 0.4404, 0.8943, 0.4404, 0.9367, 0.4393, 0.9367, 0.4393, 0.8943, 0.3219, 0.4578, 0.3219, 0.421, 0.3233, 0.421, 0.3233, 0.4578, 0.4401, 0.8921, 0.4365, 0.8921, 0.4365, 0.9544, 0.4401, 0.9544, 0.4437, 0.8943, 0.4437, 0.9367, 0.4412, 0.9367, 0.4412, 0.8943, 1.216e-05, 0.25, 1.222e-05, 0.0001119, 0.25, 0.0001119, 0.25, 0.25, 1.806e-05, 5.29e-05, 0.25, 5.287e-05, 0.25, 0.25, 1.806e-05, 0.25, 0.2677, 0.3909, 0.2677, 0.4795, 0.2655, 0.4795, 0.2655, 0.3909, 0.2655, 0.4795, 0.2655, 0.3909, 0.2672, 0.3909, 0.2672, 0.4795, 0.2655, 0.4795, 0.2655, 0.3909, 0.2672, 0.3909, 0.2672, 0.4795, 0.2655, 0.4795, 0.2655, 0.3909, 0.2684, 0.3909, 0.2684, 0.4795, 0.2655, 0.4795, 0.2655, 0.3909, 0.2677, 0.3909, 0.2677, 0.4795, 0.2655, 0.4795, 0.2655, 0.3909, 0.2684, 0.3909, 0.2684, 0.4795, 0.1802, 0.4001, 0.1722, 0.3922, 0.1722, 0.4372, 0.1802, 0.4372, 0.1722, 0.4372, 0.1722, 0.3997, 0.1797, 0.3922, 0.1797, 0.4372, 0.1722, 0.4372, 0.1797, 0.4372, 0.1797, 0.3922, 0.1722, 0.3997, 0.1802, 0.4001, 0.1802, 0.4372, 0.1722, 0.4372, 0.1722, 0.3922, 0.1721, 0.4111, 0.1743, 0.4111, 0.1743, 0.449, 0.1721, 0.4513, 0.1721, 0.4111, 0.1721, 0.4513, 0.1743, 0.449, 0.1743, 0.4111, 0.1752, 0.3952, 0.1752, 0.4342, 0.1722, 0.4372, 0.1722, 0.3922, 0.1722, 0.3922, 0.1812, 0.3922, 0.1812, 0.4372, 0.1722, 0.4372, 0.1721, 0.4111, 0.1721, 0.4513, 0.1813, 0.4513, 0.1813, 0.4111, 0.1797, 0.3922, 0.1797, 0.4297, 0.1722, 0.4372, 0.1722, 0.3922, 0.1802, 0.3922, 0.1722, 0.3922, 0.1722, 0.4372, 0.1802, 0.4292, 0.1797, 0.3922, 0.1722, 0.3922, 0.1722, 0.4372, 0.1797, 0.4297, 0.1802, 0.3922, 0.1802, 0.4292, 0.1722, 0.4372, 0.1722, 0.3922, 0.1747, 0.3922, 0.1747, 0.4372, 0.1722, 0.4347, 0.1722, 0.3922, 0.1747, 0.3922, 0.1722, 0.3922, 0.1722, 0.4347, 0.1747, 0.4372, 0.1721, 0.4111, 0.1721, 0.4513, 0.1813, 0.4513, 0.1813, 0.4111, 0.1812, 0.4372, 0.1722, 0.4372, 0.1722, 0.3922, 0.1812, 0.3922, 0.1722, 0.4372, 0.1752, 0.4342, 0.1752, 0.3952, 0.1722, 0.3922, 0.25, 0.25, 0.25, 1.833e-05, 1.991e-05, 1.842e-05, 2.003e-05, 0.25, 2.009e-05, 1.836e-05, 0.25, 1.839e-05, 0.25, 0.25, 1.997e-05, 0.25, 0.4364, 0.9802, 0.4364, 0.8919, 0.4382, 0.8919, 0.4382, 0.9802, 0.4364, 0.9802, 0.4382, 0.9802, 0.4382, 0.8919, 0.4364, 0.8919, 0.4364, 0.9802, 0.4364, 0.8919, 0.4435, 0.8919, 0.4435, 0.9802, 0.4435, 0.8919, 0.4364, 0.8919, 0.4364, 0.9802, 0.4435, 0.9802, 0.4364, 0.9802, 0.4364, 0.8919, 0.4382, 0.8919, 0.4382, 0.9802, 0.4364, 0.9802, 0.4382, 0.9802, 0.4382, 0.8919, 0.4364, 0.8919, 0.4364, 0.9802, 0.4382, 0.9802, 0.4382, 0.8919, 0.4364, 0.8919, 0.4364, 0.9802, 0.4364, 0.8919, 0.4382, 0.8919, 0.4382, 0.9802, 0.4364, 0.9802, 0.4435, 0.9802, 0.4435, 0.8919, 0.4364, 0.8919, 0.4435, 0.8919, 0.4435, 0.9802, 0.4364, 0.9802, 0.4364, 0.8919, 0.4364, 0.9802, 0.4382, 0.9802, 0.4382, 0.8919, 0.4364, 0.8919, 0.4364, 0.9802, 0.4364, 0.8919, 0.4382, 0.8919, 0.4382, 0.9802, 0.1723, 0.4485, 0.181, 0.4485, 0.181, 0.3876, 0.1723, 0.3876, 0.1723, 0.4485, 0.181, 0.4485, 0.181, 0.3876, 0.1723, 0.3876, 0.1764, 0.4833, 0.1813, 0.4833, 0.1813, 0.3979, 0.1764, 0.3979, 0.1764, 0.4833, 0.1813, 0.4833, 0.1813, 0.3979, 0.1764, 0.3979, 0.1814, 0.4126, 0.172, 0.4126, 0.172, 0.478, 0.1814, 0.478, 0.1814, 0.4126, 0.172, 0.4126, 0.172, 0.478, 0.1814, 0.478, 0.1813, 0.4005, 0.1813, 0.39, 0.1771, 0.39, 0.1771, 0.4005, 0.3391, 0.4802, 0.2695, 0.4802, 0.2695, 0.3892, 0.3391, 0.3892, 0.1789, 0.3922, 0.1789, 0.4372, 0.1722, 0.4372, 0.1722, 0.3922, 0.1787, 0.4111, 0.1721, 0.4111, 0.1721, 0.4513, 0.1787, 0.4513, 0.1789, 0.3922, 0.1722, 0.3922, 0.1722, 0.4372, 0.1789, 0.4372, 0.1787, 0.4111, 0.1787, 0.4513, 0.1721, 0.4513, 0.1721, 0.4111, 0.1722, 0.4372, 0.1722, 0.3922, 0.1745, 0.3944, 0.1745, 0.4349, 0.1722, 0.4372, 0.1745, 0.4349, 0.1745, 0.3944, 0.1722, 0.3922, 0.1721, 0.4111, 0.1721, 0.4513, 0.1813, 0.4513, 0.1813, 0.4111, 0.1812, 0.4372, 0.1722, 0.4372, 0.1722, 0.3922, 0.1812, 0.3922, 0.1752, 0.3922, 0.1722, 0.3952, 0.1722, 0.4342, 0.1752, 0.4372, 1.499e-05, 3.701e-05, 1.499e-05, 0.25, 0.25, 0.25, 0.25, 3.704e-05, 0.1721, 0.4111, 0.1721, 0.4513, 0.1801, 0.4513, 0.1801, 0.4111, 0.1813, 0.4111, 0.1721, 0.4111, 0.1721, 0.4513, 0.1813, 0.4513, 0.1722, 0.4342, 0.1722, 0.3952, 0.1752, 0.3922, 0.1752, 0.4372, 0.1721, 0.4513, 0.1721, 0.4111, 0.1781, 0.4111, 0.1781, 0.4513, 0.1787, 0.4111, 0.1721, 0.4111, 0.1721, 0.4513, 0.1787, 0.4513, 0.1721, 0.4513, 0.1781, 0.4513, 0.1781, 0.4111, 0.1721, 0.4111, 0.1787, 0.4111, 0.1787, 0.4513, 0.1721, 0.4513, 0.1721, 0.4111, 0.1722, 0.4372, 0.1722, 0.3922, 0.1745, 0.3944, 0.1745, 0.4349, 0.1722, 0.4372, 0.1745, 0.4349, 0.1745, 0.3944, 0.1722, 0.3922, 0.1721, 0.4111, 0.1721, 0.4513, 0.1813, 0.4513, 0.1813, 0.4111, 0.1812, 0.4372, 0.1722, 0.4372, 0.1722, 0.3922, 0.1812, 0.3922, 0.1752, 0.3922, 0.1722, 0.3952, 0.1722, 0.4342, 0.1752, 0.4372, 0.25, 2.488e-05, 0.25, 0.25, 0.5, 0.25, 0.5, 2.486e-05, 0.1721, 0.4111, 0.1721, 0.4513, 0.1801, 0.4513, 0.1801, 0.4111, 0.1813, 0.4111, 0.1721, 0.4111, 0.1721, 0.4513, 0.1813, 0.4513, 0.1722, 0.4342, 0.1722, 0.3952, 0.1752, 0.3922, 0.1752, 0.4372, 1.216e-05, 0.25, 1.222e-05, 0.0001119, 0.25, 0.0001119, 0.25, 0.25, 0.8365, 0.9464, 0.7795, 0.9464, 0.7775, 0.9444, 0.8386, 0.9444, 0.7787, 0.9452, 0.8373, 0.9452, 0.8386, 0.9464, 0.7775, 0.9464, 0.8373, 0.9464, 0.7787, 0.9464, 0.7775, 0.9452, 0.8386, 0.9452, 0.7784, 0.9449, 0.8372, 0.9449, 0.8389, 0.9466, 0.7767, 0.9466, 0.8372, 0.9466, 0.7784, 0.9466, 0.7767, 0.9449, 0.8389, 0.9449, 0.8365, 0.9473, 0.7791, 0.9473, 0.7767, 0.9449, 0.8389, 0.9449, 0.7791, 0.9449, 0.8365, 0.9449, 0.8389, 0.9473, 0.7767, 0.9473, 0.8365, 0.9473, 0.7791, 0.9473, 0.7767, 0.9449, 0.8389, 0.9449, 0.7784, 0.9449, 0.8372, 0.9449, 0.8389, 0.9466, 0.7767, 0.9466, 0.8372, 0.9466, 0.7784, 0.9466, 0.7767, 0.9449, 0.8389, 0.9449, 0.7791, 0.9449, 0.8365, 0.9449, 0.8389, 0.9473, 0.7767, 0.9473, 0.8365, 0.9464, 0.7795, 0.9464, 0.7775, 0.9444, 0.8386, 0.9444, 0.779, 0.8271, 0.837, 0.8271, 0.8386, 0.8286, 0.7775, 0.8286, 0.808, 0.8286, 0.7787, 0.8286, 0.7775, 0.8274, 0.808, 0.8274, 0.837, 0.8286, 0.779, 0.8286, 0.7775, 0.8271, 0.8386, 0.8271, 0.7787, 0.8274, 0.808, 0.8274, 0.808, 0.8286, 0.7775, 0.8286, 0.8373, 0.8286, 0.808, 0.8286, 0.808, 0.8274, 0.8386, 0.8274, 0.808, 0.8274, 0.8373, 0.8274, 0.8386, 0.8286, 0.808, 0.8286, 0.7772, 0.8252, 0.8387, 0.8252, 0.8372, 0.8283, 0.7787, 0.8283, 0.7787, 0.8283, 0.7772, 0.8252, 0.8387, 0.8252, 0.8372, 0.8283, 0.2651, 0.3893, 0.3548, 0.3893, 0.3548, 0.4791, 0.2651, 0.4791, 0.0266, 0.8981, 0.1089, 0.8981, 0.1089, 0.9667, 0.0266, 0.9667, 1.77e-05, 0.25, 1.776e-05, 1.878e-05, 0.25, 1.875e-05, 0.25, 0.25, 0.3548, 0.4641, 0.2651, 0.4641, 0.2651, 0.3893, 0.3548, 0.3893, 0.3187, 0.3884, 0.3187, 0.4747, 0.267, 0.4747, 0.267, 0.3884, 1.928e-05, 0.25, 1.922e-05, 3.022e-05, 0.25, 3.019e-05, 0.25, 0.25, 0.3533, 0.4315, 0.2669, 0.4315, 0.2669, 0.3884, 0.3533, 0.3884, 0.0765, 0.9521, 0.0765, 0.9199, 0.08133, 0.9199, 0.08133, 0.9521, 0.1089, 0.8981, 0.1089, 0.9805, 0.0266, 0.9805, 0.0266, 0.8981, 0.9188, 0.9248, 0.9188, 0.9494, 0.8893, 0.9494, 0.8893, 0.9248, 0.0266, 0.8981, 0.1089, 0.8981, 0.1089, 0.9805, 0.0266, 0.9805, 0.04071, 0.9181, 0.04071, 0.9605, 0.0266, 0.9805, 0.0266, 0.8981, 0.07129, 0.9605, 0.07129, 0.9181, 0.0854, 0.8981, 0.0854, 0.9805, 0.04071, 0.9605, 0.07129, 0.9605, 0.0854, 0.9805, 0.0266, 0.9805, 0.1722, 0.4372, 0.1797, 0.4372, 0.1797, 0.3922, 0.1722, 0.3997, 0.08893, 0.9428, 0.08893, 0.9122, 0.1089, 0.8981, 0.1089, 0.9569, 0.08893, 0.9122, 0.04659, 0.9122, 0.0266, 0.8981, 0.1089, 0.8981, 0.04659, 0.9428, 0.08893, 0.9428, 0.1089, 0.9569, 0.0266, 0.9569, 0.1802, 0.4001, 0.1802, 0.4372, 0.1722, 0.4372, 0.1722, 0.3922, 0.1802, 0.3922, 0.1802, 0.4292, 0.1722, 0.4372, 0.1722, 0.3922, 0.1797, 0.3922, 0.1722, 0.3922, 0.1722, 0.4372, 0.1797, 0.4297, 0.4426, 0.8943, 0.4426, 0.9345, 0.4404, 0.9367, 0.4404, 0.8943, 0.4417, 0.8921, 0.4417, 0.9544, 0.4382, 0.9544, 0.4382, 0.8921, 0.4414, 0.8921, 0.4381, 0.8921, 0.4381, 0.9544, 0.4414, 0.9511, 0.4417, 0.8921, 0.4382, 0.8921, 0.4382, 0.9544, 0.4417, 0.9544, 0.1721, 0.4111, 0.1743, 0.4111, 0.1743, 0.449, 0.1721, 0.4513, 0.1722, 0.4372, 0.1722, 0.3997, 0.1797, 0.3922, 0.1797, 0.4372, 0.4395, 0.8943, 0.4423, 0.8971, 0.4423, 0.9339, 0.4395, 0.9367, 0.1802, 0.3922, 0.1722, 0.3922, 0.1722, 0.4372, 0.1802, 0.4292, 0.4437, 0.9367, 0.4437, 0.8943, 0.4387, 0.8943, 0.4387, 0.9367, 0.4362, 0.8943, 0.4412, 0.8943, 0.4412, 0.9367, 0.4362, 0.9367, 0.05254, 0.898, 0.04954, 0.898, 0.04954, 0.9759, 0.05254, 0.9759, 0.1797, 0.3922, 0.1797, 0.4297, 0.1722, 0.4372, 0.1722, 0.3922, 0.4417, 0.9544, 0.4434, 0.9544, 0.4434, 0.8921, 0.4417, 0.8921, 0.4412, 0.9367, 0.4412, 0.8943, 0.4437, 0.8943, 0.4437, 0.9367, 0.1721, 0.4111, 0.1721, 0.4513, 0.1813, 0.4513, 0.1813, 0.4111, 0.4417, 0.9544, 0.4417, 0.8921, 0.4434, 0.8921, 0.4434, 0.9544, 0.1721, 0.4111, 0.1721, 0.4513, 0.1743, 0.449, 0.1743, 0.4111, 0.4414, 0.9511, 0.443, 0.9511, 0.443, 0.8921, 0.4414, 0.8921, 0.4382, 0.8921, 0.4365, 0.8921, 0.4365, 0.9544, 0.4382, 0.9544, 0.4426, 0.9345, 0.4426, 0.8943, 0.4437, 0.8943, 0.4437, 0.9345, 0.1802, 0.4001, 0.1722, 0.3922, 0.1722, 0.4372, 0.1802, 0.4372, 0.4381, 0.8921, 0.4365, 0.8921, 0.4365, 0.9544, 0.4381, 0.9544, 0.4382, 0.8921, 0.4382, 0.9544, 0.4365, 0.9544, 0.4365, 0.8921, 0.1016, 0.9753, 0.1016, 0.8993, 0.05191, 0.8993, 0.05191, 0.9753, 0.4404, 0.8943, 0.4404, 0.9367, 0.4393, 0.9367, 0.4393, 0.8943, 0.4423, 0.9339, 0.4423, 0.8971, 0.4437, 0.8971, 0.4437, 0.9339, 0.4401, 0.8921, 0.4365, 0.8921, 0.4365, 0.9544, 0.4401, 0.9544, 0.4395, 0.8943, 0.4395, 0.9367, 0.4381, 0.9367, 0.4381, 0.8943, 0.1802, 0.4001, 0.1722, 0.3922, 0.1722, 0.4372, 0.1802, 0.4372, 0.1722, 0.4372, 0.1722, 0.3997, 0.1797, 0.3922, 0.1797, 0.4372, 0.1722, 0.4372, 0.1797, 0.4372, 0.1797, 0.3922, 0.1722, 0.3997, 0.1802, 0.4001, 0.1802, 0.4372, 0.1722, 0.4372, 0.1722, 0.3922, 0.1721, 0.4111, 0.1743, 0.4111, 0.1743, 0.449, 0.1721, 0.4513, 0.1721, 0.4111, 0.1721, 0.4513, 0.1743, 0.449, 0.1743, 0.4111, 0.1752, 0.3952, 0.1752, 0.4342, 0.1722, 0.4372, 0.1722, 0.3922, 0.1722, 0.3922, 0.1812, 0.3922, 0.1812, 0.4372, 0.1722, 0.4372, 0.1721, 0.4111, 0.1721, 0.4513, 0.1813, 0.4513, 0.1813, 0.4111, 0.1797, 0.3922, 0.1797, 0.4297, 0.1722, 0.4372, 0.1722, 0.3922, 0.1802, 0.3922, 0.1722, 0.3922, 0.1722, 0.4372, 0.1802, 0.4292, 0.1797, 0.3922, 0.1722, 0.3922, 0.1722, 0.4372, 0.1797, 0.4297, 0.1802, 0.3922, 0.1802, 0.4292, 0.1722, 0.4372, 0.1722, 0.3922, 0.1747, 0.3922, 0.1747, 0.4372, 0.1722, 0.4347, 0.1722, 0.3922, 0.1747, 0.3922, 0.1722, 0.3922, 0.1722, 0.4347, 0.1747, 0.4372, 0.1721, 0.4111, 0.1721, 0.4513, 0.1813, 0.4513, 0.1813, 0.4111, 0.1812, 0.4372, 0.1722, 0.4372, 0.1722, 0.3922, 0.1812, 0.3922, 0.1722, 0.4372, 0.1752, 0.4342, 0.1752, 0.3952, 0.1722, 0.3922, 0.25, 0.25, 0.25, 1.833e-05, 1.991e-05, 1.842e-05, 2.003e-05, 0.25, 2.009e-05, 1.836e-05, 0.25, 1.839e-05, 0.25, 0.25, 1.997e-05, 0.25, 0.4364, 0.9802, 0.4382, 0.9802, 0.4382, 0.8919, 0.4364, 0.8919, 0.4435, 0.8919, 0.4364, 0.8919, 0.4364, 0.9802, 0.4435, 0.9802, 0.4364, 0.9802, 0.4382, 0.9802, 0.4382, 0.8919, 0.4364, 0.8919, 0.4364, 0.9802, 0.4364, 0.8919, 0.4382, 0.8919, 0.4382, 0.9802, 0.4435, 0.8919, 0.4435, 0.9802, 0.4364, 0.9802, 0.4364, 0.8919, 0.4364, 0.9802, 0.4364, 0.8919, 0.4382, 0.8919, 0.4382, 0.9802, 0.1789, 0.3922, 0.1789, 0.4372, 0.1722, 0.4372, 0.1722, 0.3922, 0.1787, 0.4111, 0.1721, 0.4111, 0.1721, 0.4513, 0.1787, 0.4513, 0.1789, 0.3922, 0.1722, 0.3922, 0.1722, 0.4372, 0.1789, 0.4372, 0.1787, 0.4111, 0.1787, 0.4513, 0.1721, 0.4513, 0.1721, 0.4111, 0.1722, 0.4372, 0.1722, 0.3922, 0.1745, 0.3944, 0.1745, 0.4349, 0.1722, 0.4372, 0.1745, 0.4349, 0.1745, 0.3944, 0.1722, 0.3922, 0.1721, 0.4111, 0.1721, 0.4513, 0.1813, 0.4513, 0.1813, 0.4111, 0.1812, 0.4372, 0.1722, 0.4372, 0.1722, 0.3922, 0.1812, 0.3922, 0.1752, 0.3922, 0.1722, 0.3952, 0.1722, 0.4342, 0.1752, 0.4372, 0.25, 2.488e-05, 0.25, 0.25, 0.5, 0.25, 0.5, 2.491e-05, 0.1721, 0.4111, 0.1721, 0.4513, 0.1801, 0.4513, 0.1801, 0.4111, 0.1813, 0.4111, 0.1721, 0.4111, 0.1721, 0.4513, 0.1813, 0.4513, 0.1722, 0.4342, 0.1722, 0.3952, 0.1752, 0.3922, 0.1752, 0.4372, 0.1721, 0.4513, 0.1721, 0.4111, 0.1781, 0.4111, 0.1781, 0.4513, 0.1787, 0.4111, 0.1721, 0.4111, 0.1721, 0.4513, 0.1787, 0.4513, 0.1721, 0.4513, 0.1781, 0.4513, 0.1781, 0.4111, 0.1721, 0.4111, 0.1787, 0.4111, 0.1787, 0.4513, 0.1721, 0.4513, 0.1721, 0.4111, 0.1722, 0.4372, 0.1722, 0.3922, 0.1745, 0.3944, 0.1745, 0.4349, 0.1722, 0.4372, 0.1745, 0.4349, 0.1745, 0.3944, 0.1722, 0.3922, 0.1721, 0.4111, 0.1721, 0.4513, 0.1813, 0.4513, 0.1813, 0.4111, 0.1812, 0.4372, 0.1722, 0.4372, 0.1722, 0.3922, 0.1812, 0.3922, 0.1752, 0.3922, 0.1722, 0.3952, 0.1722, 0.4342, 0.1752, 0.4372, 1.499e-05, 3.701e-05, 1.499e-05, 0.25, 0.25, 0.25, 0.25, 3.698e-05, 0.1721, 0.4111, 0.1721, 0.4513, 0.1801, 0.4513, 0.1801, 0.4111, 0.1813, 0.4111, 0.1721, 0.4111, 0.1721, 0.4513, 0.1813, 0.4513, 0.1722, 0.4342, 0.1722, 0.3952, 0.1752, 0.3922, 0.1752, 0.4372, 0.9188, 0.9494, 0.8893, 0.9494, 0.8893, 0.9248, 0.7784, 0.9449, 0.8372, 0.9449, 0.8389, 0.9466, 0.7767, 0.9466, 0.8372, 0.9466, 0.7784, 0.9466, 0.7767, 0.9449, 0.8389, 0.9449, 0.8365, 0.9473, 0.7791, 0.9473, 0.7767, 0.9449, 0.8389, 0.9449, 0.1722, 0.3922, 0.1812, 0.3922, 0.1812, 0.4372, 0.1722, 0.4372, 0.8365, 0.9473, 0.7791, 0.9473, 0.7767, 0.9449, 0.8389, 0.9449, 0.7784, 0.9449, 0.8372, 0.9449, 0.8389, 0.9466, 0.7767, 0.9466, 0.8372, 0.9466, 0.7784, 0.9466, 0.7767, 0.9449, 0.8389, 0.9449, 0.1752, 0.3952, 0.1752, 0.4342, 0.1722, 0.4372, 0.1722, 0.3922, 0.2651, 0.3893, 0.3548, 0.3893, 0.3548, 0.4791, 0.2651, 0.4791, 0.8878, 0.8974, 0.9755, 0.8974, 0.9755, 0.9588, 0.8878, 0.9588, 1.77e-05, 0.25, 1.776e-05, 6.646e-06, 0.25, 6.616e-06, 0.25, 0.25, 0.3548, 0.4641, 0.2651, 0.4641, 0.2651, 0.3893, 0.3548, 0.3893, 0.03242, 0.9352, 0.08704, 0.9352, 0.08704, 0.9488, 0.03242, 0.9488, 1.928e-05, 0.25, 1.922e-05, 1.809e-05, 0.25, 1.806e-05, 0.25, 0.25, 0.1089, 0.8981, 0.1089, 0.9805, 0.0266, 0.9805, 0.0266, 0.8981, 0.07573, 0.8994, 0.07573, 0.9807, 0.02695, 0.9807, 0.02695, 0.8994, 0.0266, 0.8981, 0.1089, 0.8981, 0.1089, 0.9805, 0.0266, 0.9805, 0.04071, 0.9181, 0.04071, 0.9605, 0.0266, 0.9805, 0.0266, 0.8981, 0.07129, 0.9605, 0.07129, 0.9181, 0.0854, 0.8981, 0.0854, 0.9805, 0.04071, 0.9605, 0.07129, 0.9605, 0.0854, 0.9805, 0.0266, 0.9805, 0.08893, 0.9428, 0.08893, 0.9122, 0.1089, 0.8981, 0.1089, 0.9569, 0.08893, 0.9122, 0.04659, 0.9122, 0.0266, 0.8981, 0.1089, 0.8981, 0.04659, 0.9428, 0.08893, 0.9428, 0.1089, 0.9569, 0.0266, 0.9569, 0.4426, 0.8943, 0.4426, 0.9345, 0.4404, 0.9367, 0.4404, 0.8943, 0.4417, 0.8921, 0.4417, 0.9544, 0.4382, 0.9544, 0.4382, 0.8921, 0.4414, 0.8921, 0.4381, 0.8921, 0.4381, 0.9544, 0.4414, 0.9511, 0.4417, 0.8921, 0.4382, 0.8921, 0.4382, 0.9544, 0.4417, 0.9544, 0.4395, 0.8943, 0.4423, 0.8971, 0.4423, 0.9339, 0.4395, 0.9367, 0.4437, 0.9367, 0.4437, 0.8943, 0.4387, 0.8943, 0.4387, 0.9367, 0.4362, 0.8943, 0.4412, 0.8943, 0.4412, 0.9367, 0.4362, 0.9367, 0.05254, 0.898, 0.04954, 0.898, 0.04954, 0.9759, 0.05254, 0.9759, 0.4417, 0.9544, 0.4434, 0.9544, 0.4434, 0.8921, 0.4417, 0.8921, 0.4412, 0.9367, 0.4412, 0.8943, 0.4437, 0.8943, 0.4437, 0.9367, 0.4417, 0.9544, 0.4417, 0.8921, 0.4434, 0.8921, 0.4434, 0.9544, 0.4414, 0.9511, 0.443, 0.9511, 0.443, 0.8921, 0.4414, 0.8921, 0.4382, 0.8921, 0.4365, 0.8921, 0.4365, 0.9544, 0.4382, 0.9544, 0.4426, 0.9345, 0.4426, 0.8943, 0.4437, 0.8943, 0.4437, 0.9345, 0.4381, 0.8921, 0.4365, 0.8921, 0.4365, 0.9544, 0.4381, 0.9544, 0.4382, 0.8921, 0.4382, 0.9544, 0.4365, 0.9544, 0.4365, 0.8921, 0.1016, 0.9753, 0.1016, 0.8993, 0.05191, 0.8993, 0.05191, 0.9753, 0.4404, 0.8943, 0.4404, 0.9367, 0.4393, 0.9367, 0.4393, 0.8943, 0.4423, 0.9339, 0.4423, 0.8971, 0.4437, 0.8971, 0.4437, 0.9339, 0.4401, 0.8921, 0.4365, 0.8921, 0.4365, 0.9544, 0.4401, 0.9544, 0.4395, 0.8943, 0.4395, 0.9367, 0.4381, 0.9367, 0.4381, 0.8943, 0.1802, 0.4001, 0.1722, 0.3922, 0.1722, 0.4372, 0.1802, 0.4372, 0.1722, 0.4372, 0.1722, 0.3997, 0.1797, 0.3922, 0.1797, 0.4372, 0.1722, 0.4372, 0.1797, 0.4372, 0.1797, 0.3922, 0.1722, 0.3997, 0.1802, 0.4001, 0.1802, 0.4372, 0.1722, 0.4372, 0.1722, 0.3922, 0.1721, 0.4111, 0.1743, 0.4111, 0.1743, 0.449, 0.1721, 0.4513, 0.1721, 0.4111, 0.1721, 0.4513, 0.1743, 0.449, 0.1743, 0.4111, 0.1752, 0.3952, 0.1752, 0.4342, 0.1722, 0.4372, 0.1722, 0.3922, 0.1722, 0.3922, 0.1812, 0.3922, 0.1812, 0.4372, 0.1722, 0.4372, 0.1721, 0.4111, 0.1721, 0.4513, 0.1813, 0.4513, 0.1813, 0.4111, 0.1797, 0.3922, 0.1797, 0.4297, 0.1722, 0.4372, 0.1722, 0.3922, 0.1802, 0.3922, 0.1722, 0.3922, 0.1722, 0.4372, 0.1802, 0.4292, 0.1797, 0.3922, 0.1722, 0.3922, 0.1722, 0.4372, 0.1797, 0.4297, 0.1802, 0.3922, 0.1802, 0.4292, 0.1722, 0.4372, 0.1722, 0.3922, 0.1747, 0.3922, 0.1747, 0.4372, 0.1722, 0.4347, 0.1722, 0.3922, 0.1747, 0.3922, 0.1722, 0.3922, 0.1722, 0.4347, 0.1747, 0.4372, 0.1721, 0.4111, 0.1721, 0.4513, 0.1813, 0.4513, 0.1813, 0.4111, 0.1812, 0.4372, 0.1722, 0.4372, 0.1722, 0.3922, 0.1812, 0.3922, 0.1722, 0.4372, 0.1752, 0.4342, 0.1752, 0.3952, 0.1722, 0.3922, 0.5, 0.25, 0.5, 6.199e-06, 0.25, 6.288e-06, 0.25, 0.25, 0.25, 6.229e-06, 0.5, 6.258e-06, 0.5, 0.25, 0.25, 0.25, 0.4364, 0.9802, 0.4382, 0.9802, 0.4382, 0.8919, 0.4364, 0.8919, 0.4435, 0.8919, 0.4364, 0.8919, 0.4364, 0.9802, 0.4435, 0.9802, 0.4364, 0.9802, 0.4382, 0.9802, 0.4382, 0.8919, 0.4364, 0.8919, 0.4364, 0.9802, 0.4364, 0.8919, 0.4382, 0.8919, 0.4382, 0.9802, 0.4435, 0.8919, 0.4435, 0.9802, 0.4364, 0.9802, 0.4364, 0.8919, 0.4364, 0.9802, 0.4364, 0.8919, 0.4382, 0.8919, 0.4382, 0.9802, 0.1789, 0.3922, 0.1789, 0.4372, 0.1722, 0.4372, 0.1722, 0.3922, 0.1787, 0.4111, 0.1721, 0.4111, 0.1721, 0.4513, 0.1787, 0.4513, 0.1789, 0.3922, 0.1722, 0.3922, 0.1722, 0.4372, 0.1789, 0.4372, 0.1787, 0.4111, 0.1787, 0.4513, 0.1721, 0.4513, 0.1721, 0.4111, 0.1722, 0.4372, 0.1722, 0.3922, 0.1745, 0.3944, 0.1745, 0.4349, 0.1722, 0.4372, 0.1745, 0.4349, 0.1745, 0.3944, 0.1722, 0.3922, 0.1721, 0.4111, 0.1721, 0.4513, 0.1813, 0.4513, 0.1813, 0.4111, 0.1812, 0.4372, 0.1722, 0.4372, 0.1722, 0.3922, 0.1812, 0.3922, 0.1752, 0.3922, 0.1722, 0.3952, 0.1722, 0.4342, 0.1752, 0.4372, 0.25, 2.488e-05, 0.25, 0.25, 0.5, 0.25, 0.5, 2.491e-05, 0.1721, 0.4111, 0.1721, 0.4513, 0.1801, 0.4513, 0.1801, 0.4111, 0.1813, 0.4111, 0.1721, 0.4111, 0.1721, 0.4513, 0.1813, 0.4513, 0.1722, 0.4342, 0.1722, 0.3952, 0.1752, 0.3922, 0.1752, 0.4372, 0.1721, 0.4513, 0.1721, 0.4111, 0.1781, 0.4111, 0.1781, 0.4513, 0.1787, 0.4111, 0.1721, 0.4111, 0.1721, 0.4513, 0.1787, 0.4513, 0.1721, 0.4513, 0.1781, 0.4513, 0.1781, 0.4111, 0.1721, 0.4111, 0.1787, 0.4111, 0.1787, 0.4513, 0.1721, 0.4513, 0.1721, 0.4111, 0.1722, 0.4372, 0.1722, 0.3922, 0.1745, 0.3944, 0.1745, 0.4349, 0.1722, 0.4372, 0.1745, 0.4349, 0.1745, 0.3944, 0.1722, 0.3922, 0.1721, 0.4111, 0.1721, 0.4513, 0.1813, 0.4513, 0.1813, 0.4111, 0.1812, 0.4372, 0.1722, 0.4372, 0.1722, 0.3922, 0.1812, 0.3922, 0.1752, 0.3922, 0.1722, 0.3952, 0.1722, 0.4342, 0.1752, 0.4372, 1.499e-05, 3.701e-05, 1.499e-05, 0.25, 0.25, 0.25, 0.25, 3.698e-05, 0.1721, 0.4111, 0.1721, 0.4513, 0.1801, 0.4513, 0.1801, 0.4111, 0.1813, 0.4111, 0.1721, 0.4111, 0.1721, 0.4513, 0.1813, 0.4513, 0.1722, 0.4342, 0.1722, 0.3952, 0.1752, 0.3922, 0.1752, 0.4372, 0.02695, 0.8994, 0.1083, 0.8994, 0.1083, 0.94, 0.02695, 0.94, 0.7784, 0.9449, 0.8372, 0.9449, 0.8389, 0.9466, 0.7767, 0.9466, 0.8372, 0.9466, 0.7784, 0.9466, 0.7767, 0.9449, 0.8389, 0.9449, 0.8365, 0.9473, 0.7791, 0.9473, 0.7767, 0.9449, 0.8389, 0.9449, 0.8365, 0.9473, 0.7791, 0.9473, 0.7767, 0.9449, 0.8389, 0.9449, 0.7784, 0.9449, 0.8372, 0.9449, 0.8389, 0.9466, 0.7767, 0.9466, 0.8372, 0.9466, 0.7784, 0.9466, 0.7767, 0.9449, 0.8389, 0.9449, 0.4399, 0.8931, 0.4399, 0.9303, 0.4393, 0.9309, 0.4393, 0.8931, 0.4406, 0.8938, 0.4406, 0.9309, 0.4399, 0.9309, 0.4399, 0.8931, 0.4399, 0.8931, 0.4399, 0.9309, 0.4369, 0.9279, 0.4369, 0.8931, 0.4393, 0.8931, 0.4393, 0.9309, 0.4368, 0.9309, 0.4368, 0.8956, 0.4368, 0.8956, 0.4368, 0.9309, 0.4362, 0.9303, 0.4362, 0.8956, 0.4369, 0.8931, 0.4369, 0.9279, 0.4362, 0.9279, 0.4362, 0.8938, 0.4438, 0.8931, 0.4438, 0.9309, 0.4425, 0.9309, 0.4425, 0.8931, 0.4375, 0.9309, 0.4375, 0.8981, 0.4425, 0.8931, 0.4425, 0.9309, 0.4362, 0.9309, 0.4362, 0.8981, 0.4375, 0.8981, 0.4375, 0.9309, 0.4375, 0.9309, 0.4375, 0.8981, 0.4362, 0.8981, 0.4362, 0.9309, 0.4438, 0.9309, 0.4438, 0.8931, 0.4425, 0.8931, 0.4425, 0.9309, 0.4425, 0.9309, 0.4425, 0.8931, 0.4375, 0.8981, 0.4375, 0.9309, 0.8342, 0.9331, 0.8342, 0.9485, 0.8319, 0.9485, 0.8319, 0.9331, 0.8296, 0.9331, 0.8296, 0.9485, 0.8235, 0.9485, 0.8235, 0.9331, 0.8319, 0.9331, 0.8319, 0.9485, 0.8296, 0.9485, 0.8296, 0.9331, 0.8342, 0.9393, 0.8365, 0.9393, 0.8365, 0.9454, 0.8342, 0.9454, 0.8342, 0.9331, 0.8365, 0.9331, 0.8365, 0.9393, 0.8342, 0.9393, 0.8342, 0.9331, 0.8342, 0.9485, 0.8319, 0.9485, 0.8319, 0.9331, 0.8296, 0.9331, 0.8296, 0.9485, 0.8235, 0.9485, 0.8235, 0.9331, 0.8319, 0.9331, 0.8319, 0.9485, 0.8296, 0.9485, 0.8296, 0.9331, 0.8342, 0.9393, 0.8365, 0.9393, 0.8365, 0.9454, 0.8342, 0.9454, 0.8342, 0.9331, 0.8365, 0.9331, 0.8365, 0.9393, 0.8342, 0.9393, 0.2695, 0.4791, 0.3336, 0.4791, 0.3548, 0.4641, 0.3548, 0.3893, 0.1747, 0.3922, 0.1747, 0.4372, 0.1722, 0.4347, 0.1722, 0.3922, 0.5407, 0.04656, 0.5405, 0.04656, 0.5405, 0.0325, 0.5407, 0.0325, 0.5407, 0.04656, 0.5407, 0.04881, 0.5405, 0.04881, 0.5405, 0.04656, 0.5407, 0.01619, 0.5407, 0.01844, 0.5405, 0.01844, 0.5405, 0.01619, 0.9631, 0.09934, 0.9631, 0.09541, 0.9632, 0.09541, 0.9632, 0.09934, 0.9631, 0.09148, 0.9632, 0.09148, 0.9632, 0.09541, 0.9631, 0.09541, 0.9718, 0.09934, 0.9717, 0.09934, 0.9717, 0.09541, 0.9718, 0.09541, 0.9718, 0.09148, 0.9718, 0.09541, 0.9717, 0.09541, 0.9717, 0.09148, 0.9631, 0.08755, 0.9632, 0.08755, 0.9632, 0.09148, 0.9631, 0.09148, 0.9718, 0.08755, 0.9718, 0.09148, 0.9717, 0.09148, 0.9717, 0.08755, 0.9631, 0.08362, 0.9632, 0.08362, 0.9632, 0.08755, 0.9631, 0.08755, 0.9718, 0.08362, 0.9718, 0.08755, 0.9717, 0.08755, 0.9717, 0.08362, 0.9679, 0.08137, 0.9718, 0.08137, 0.9717, 0.08147, 0.9679, 0.08147, 0.9631, 0.08137, 0.9679, 0.08137, 0.9679, 0.08147, 0.9632, 0.08147, 0.9717, 0.08362, 0.9717, 0.08147, 0.9718, 0.08137, 0.9718, 0.08362, 0.9631, 0.08362, 0.9631, 0.08137, 0.9632, 0.08147, 0.9632, 0.08362, 0.9563, 0.0973, 0.9563, 0.09543, 0.9564, 0.09543, 0.9564, 0.0973, 0.1812, 0.4372, 0.1722, 0.4372, 0.1722, 0.3922, 0.1812, 0.3922, 0.1721, 0.4111, 0.1721, 0.4513, 0.1813, 0.4513, 0.1813, 0.4111, 0.1747, 0.3922, 0.1722, 0.3922, 0.1722, 0.4347, 0.1747, 0.4372, 0.9701, 0.09719, 0.9701, 0.09532, 0.9702, 0.09532, 0.9702, 0.09719, 2.009e-05, 1.836e-05, 0.25, 1.839e-05, 0.25, 0.25, 1.997e-05, 0.25, 0.25, 0.25, 0.25, 1.833e-05, 1.991e-05, 1.842e-05, 2.003e-05, 0.25, 0.1722, 0.4372, 0.1752, 0.4342, 0.1752, 0.3952, 0.1722, 0.3922, 0.9701, 0.08352, 0.9682, 0.08352, 0.9682, 0.08341, 0.9701, 0.08341, 0.5455, 0.04617, 0.5455, 0.02986, 0.546, 0.02986, 0.546, 0.04617, 0.545, 0.01354, 0.5455, 0.01354, 0.5455, 0.02986, 0.545, 0.02986, 0.546, 0.01354, 0.5466, 0.01354, 0.5466, 0.02986, 0.546, 0.02986, 0.5455, 0.01354, 0.546, 0.01354, 0.546, 0.02986, 0.5455, 0.02986, 0.545, 0.04617, 0.545, 0.02986, 0.5455, 0.02986, 0.5455, 0.04617, 0.546, 0.04617, 0.546, 0.02986, 0.5466, 0.02986, 0.5466, 0.04617, 0.5455, 0.04617, 0.5455, 0.02986, 0.546, 0.02986, 0.546, 0.04617, 0.5455, 0.01354, 0.546, 0.01354, 0.546, 0.02986, 0.5455, 0.02986, 0.1789, 0.3922, 0.1789, 0.4372, 0.1722, 0.4372, 0.1722, 0.3922, 0.1787, 0.4111, 0.1721, 0.4111, 0.1721, 0.4513, 0.1787, 0.4513, 0.1789, 0.3922, 0.1722, 0.3922, 0.1722, 0.4372, 0.1789, 0.4372, 0.1787, 0.4111, 0.1787, 0.4513, 0.1721, 0.4513, 0.1721, 0.4111, 0.1722, 0.4372, 0.1722, 0.3922, 0.1745, 0.3944, 0.1745, 0.4349, 0.1722, 0.4372, 0.1745, 0.4349, 0.1745, 0.3944, 0.1722, 0.3922, 0.1721, 0.4111, 0.1721, 0.4513, 0.1813, 0.4513, 0.1813, 0.4111, 0.1812, 0.4372, 0.1722, 0.4372, 0.1722, 0.3922, 0.1812, 0.3922, 0.1752, 0.3922, 0.1722, 0.3952, 0.1722, 0.4342, 0.1752, 0.4372, 1.499e-05, 3.701e-05, 1.499e-05, 0.25, 0.25, 0.25, 0.25, 3.704e-05, 0.1721, 0.4111, 0.1721, 0.4513, 0.1801, 0.4513, 0.1801, 0.4111, 0.1813, 0.4111, 0.1721, 0.4111, 0.1721, 0.4513, 0.1813, 0.4513, 0.1722, 0.4342, 0.1722, 0.3952, 0.1752, 0.3922, 0.1752, 0.4372, 0.1721, 0.4513, 0.1721, 0.4111, 0.1781, 0.4111, 0.1781, 0.4513, 0.1787, 0.4111, 0.1721, 0.4111, 0.1721, 0.4513, 0.1787, 0.4513, 0.1721, 0.4513, 0.1781, 0.4513, 0.1781, 0.4111, 0.1721, 0.4111, 0.1787, 0.4111, 0.1787, 0.4513, 0.1721, 0.4513, 0.1721, 0.4111, 0.1722, 0.4372, 0.1722, 0.3922, 0.1745, 0.3944, 0.1745, 0.4349, 0.1722, 0.4372, 0.1745, 0.4349, 0.1745, 0.3944, 0.1722, 0.3922, 0.1721, 0.4111, 0.1721, 0.4513, 0.1813, 0.4513, 0.1813, 0.4111, 0.1812, 0.4372, 0.1722, 0.4372, 0.1722, 0.3922, 0.1812, 0.3922, 0.1752, 0.3922, 0.1722, 0.3952, 0.1722, 0.4342, 0.1752, 0.4372, 0.25, 2.488e-05, 0.25, 0.25, 0.5, 0.25, 0.5, 2.486e-05, 0.1721, 0.4111, 0.1721, 0.4513, 0.1801, 0.4513, 0.1801, 0.4111, 0.1813, 0.4111, 0.1721, 0.4111, 0.1721, 0.4513, 0.1813, 0.4513, 0.1722, 0.4342, 0.1722, 0.3952, 0.1752, 0.3922, 0.1752, 0.4372, 0.1089, 0.8981, 0.1089, 0.9805, 0.0266, 0.9805, 0.0266, 0.8981, 1.77e-05, 0.25, 1.776e-05, 1.878e-05, 0.25, 1.875e-05, 0.25, 0.25, 0.3541, 0.3927, 0.2655, 0.3927, 0.2655, 0.3909, 0.3541, 0.3909, 0.0266, 0.8981, 0.1089, 0.8981, 0.1089, 0.9805, 0.0266, 0.9805, 0.08893, 0.9428, 0.08893, 0.9122, 0.1089, 0.8981, 0.1089, 0.9569, 0.08893, 0.9122, 0.04659, 0.9122, 0.0266, 0.8981, 0.1089, 0.8981, 0.04659, 0.9428, 0.08893, 0.9428, 0.1089, 0.9569, 0.0266, 0.9569, 0.2823, 0.4663, 0.3208, 0.4663, 0.3336, 0.4791, 0.2695, 0.4791, 0.3208, 0.4663, 0.3208, 0.4022, 0.3336, 0.3893, 0.3336, 0.4791, 0.2823, 0.4022, 0.2823, 0.4663, 0.2695, 0.4791, 0.2695, 0.3893, 0.3208, 0.4022, 0.2823, 0.4022, 0.2695, 0.3893, 0.3336, 0.3893, 0.4426, 0.8943, 0.4426, 0.9345, 0.4404, 0.9367, 0.4404, 0.8943, 0.4414, 0.8921, 0.4381, 0.8921, 0.4381, 0.9544, 0.4414, 0.9511, 0.4395, 0.8943, 0.4423, 0.8971, 0.4423, 0.9339, 0.4395, 0.9367, 0.4414, 0.9511, 0.443, 0.9511, 0.443, 0.8921, 0.4414, 0.8921, 0.4426, 0.9345, 0.4426, 0.8943, 0.4437, 0.8943, 0.4437, 0.9345, 0.4381, 0.8921, 0.4365, 0.8921, 0.4365, 0.9544, 0.4381, 0.9544, 0.4404, 0.8943, 0.4404, 0.9367, 0.4393, 0.9367, 0.4393, 0.8943, 0.4423, 0.9339, 0.4423, 0.8971, 0.4437, 0.8971, 0.4437, 0.9339, 0.4395, 0.8943, 0.4395, 0.9367, 0.4381, 0.9367, 0.4381, 0.8943, 1.806e-05, 5.29e-05, 0.25, 5.287e-05, 0.25, 0.25, 1.806e-05, 0.25, 0.2655, 0.4795, 0.2655, 0.3909, 0.2672, 0.3909, 0.2672, 0.4795, 0.2655, 0.4795, 0.2655, 0.3909, 0.2684, 0.3909, 0.2684, 0.4795, 0.2655, 0.4795, 0.2655, 0.3909, 0.2684, 0.3909, 0.2684, 0.4795, 0.1723, 0.4485, 0.181, 0.4485, 0.181, 0.3876, 0.1723, 0.3876, 0.1764, 0.4833, 0.1813, 0.4833, 0.1813, 0.3979, 0.1764, 0.3979, 0.1814, 0.4126, 0.172, 0.4126, 0.172, 0.478, 0.1814, 0.478, 0.1771, 0.39, 0.1771, 0.4005, 0.1813, 0.4005, 0.1813, 0.39, 0.8365, 0.9464, 0.7795, 0.9464, 0.7775, 0.9444, 0.8386, 0.9444, 0.7787, 0.9452, 0.8373, 0.9452, 0.8386, 0.9464, 0.7775, 0.9464, 0.8373, 0.9464, 0.7787, 0.9464, 0.7775, 0.9452, 0.8386, 0.9452, 0.8365, 0.9473, 0.7791, 0.9473, 0.7767, 0.9449, 0.8389, 0.9449, 0.7784, 0.9449, 0.8372, 0.9449, 0.8389, 0.9466, 0.7767, 0.9466, 0.8372, 0.9466, 0.7784, 0.9466, 0.7767, 0.9449, 0.8389, 0.9449, 0.7791, 0.9449, 0.8365, 0.9449, 0.8389, 0.9473, 0.7767, 0.9473, 0.8365, 0.9464, 0.7795, 0.9464, 0.7775, 0.9444, 0.8386, 0.9444, 0.9269, 0.9095, 0.9487, 0.9095, 0.9487, 0.9718, 0.9269, 0.9718, 0.04659, 0.9122, 0.04659, 0.9428, 0.0266, 0.9569, 0.0266, 0.8981, 0.2655, 0.3909, 0.3541, 0.3909, 0.3541, 0.3943, 0.2655, 0.3943, 0.4425, 0.9367, 0.4425, 0.8943, 0.4437, 0.8943, 0.4437, 0.9367, 0.4425, 0.9367, 0.4437, 0.9367, 0.4437, 0.8943, 0.4425, 0.8943])
me_cube.materials.append(mat_house5)
me_cube.use_remesh_preserve_volume = False
me_cube.use_remesh_preserve_attributes = False
me_cube.use_mirror_vertex_groups = False
me_cube.update()

# ---- objects
ob_house5 = bpy.data.objects.new('house5', me_cube)

# ---- transforms, parenting, visibility, modifiers, constraints
ob_house5.location = (0.0, 0.0, 0.0)
ob_house5.rotation_euler = (-1.571, -3.142, 0.0)
ob_house5.lock_rotations_4d = False
ob_house5.empty_display_type = 'ARROWS'
ob_house5.lineart.crease_threshold = 0.0

# ---- collection membership
col_collection.objects.link(ob_house5)

# ---- scene / render settings (as saved in the file)
scene.frame_start = 1; scene.frame_end = 250; scene.frame_set(1)
scene.render.engine = 'BLENDER_EEVEE_NEXT'
scene.cycles.use_denoising = False
scene.cycles.samples = 128
scene.cycles.sampling_pattern = 'TABULATED_SOBOL'
scene.cycles.use_adaptive_sampling = False
scene.cycles.use_light_tree = False
scene.view_settings.view_transform = 'Filmic'
bpy.context.view_layer.update()

# ---- added for rendering (the .blend has no active camera and no usable light): camera, sun
cam_auto = bpy.data.cameras.new('AutoCamera')
cam_auto.lens = 50.0
cam_auto.sensor_width = 36.0
cam_auto.clip_end = 1000.0
ob_auto_camera = bpy.data.objects.new('AutoCamera', cam_auto)
scene.collection.objects.link(ob_auto_camera)
ob_auto_camera.location = (14.5804, -16.2415, 21.1943)
ob_auto_camera.rotation_euler = (1.09748, -7.21219e-08, 0.694738)
scene.camera = ob_auto_camera
light_auto_sun = bpy.data.lights.new('AutoSun', 'SUN')
light_auto_sun.energy = 3.0
light_auto_sun.angle = 0.0523599
ob_auto_sun = bpy.data.objects.new('AutoSun', light_auto_sun)
scene.collection.objects.link(ob_auto_sun)
ob_auto_sun.rotation_euler = (0.872665, 0.174533, 0.523599)
bpy.context.view_layer.update()
